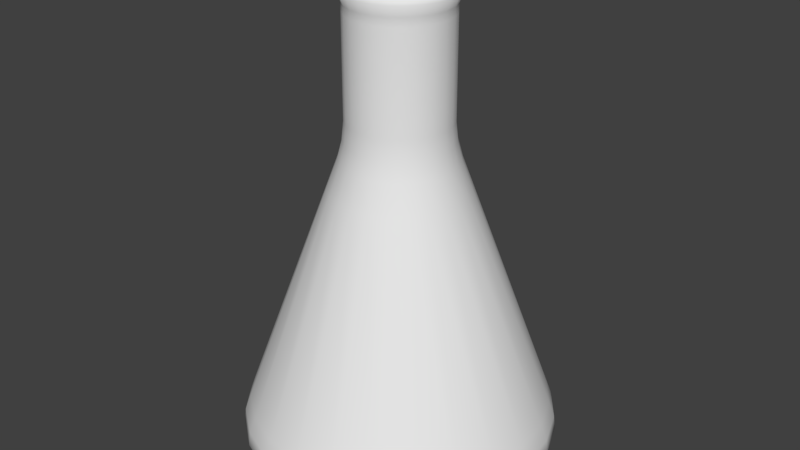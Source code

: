 # Source: flasks.blend  (saved by Blender 2.93.20; exported with 4.5.12 LTS)
import bpy
from mathutils import Matrix  # noqa: F401  (used for matrix-valued properties, if any)

bpy.ops.wm.read_factory_settings(use_empty=True)
scene = bpy.context.scene
scene.name = 'Scene'

# ---- collections
col_collection_1 = bpy.data.collections.new('Collection 1'); scene.collection.children.link(col_collection_1)

# ---- materials (node trees are filled in below, after node groups)
mat_lab_erlenmeyer_a = bpy.data.materials.new('lab_erlenmeyer_a')
mat_lab_erlenmeyer_a.alpha_threshold = 0.0
mat_lab_erlenmeyer_a.use_transparent_shadow = False
mat_lab_erlenmeyer_a.roughness = 0.5

# ---- material node trees

# ---- world
world_world = bpy.data.worlds.new('World'); scene.world = world_world
world_world.color = (0.05088, 0.05088, 0.05088)
world_world.use_sun_shadow = False
world_world.sun_shadow_jitter_overblur = 0.0
world_world.cycles.sampling_method = 'MANUAL'

# ---- meshes
me_cone = bpy.data.meshes.new('Cone')
me_cone.from_pydata([(-1.192e-07, 1.0, -1.0), (0.1951, 0.9808, -1.0), (0.3827, 0.9239, -1.0), (0.5556, 0.8315, -1.0), (0.7071, 0.7071, -1.0), (0.8315, 0.5556, -1.0), (0.9239, 0.3827, -1.0), (0.9808, 0.1951, -1.0), (1.0, -4.371e-08, -1.0), (0.9808, -0.1951, -1.0), (0.9239, -0.3827, -1.0), (0.8315, -0.5556, -1.0), (0.7071, -0.7071, -1.0), (0.5556, -0.8315, -1.0), (0.3827, -0.9239, -1.0), (0.1951, -0.9808, -1.0), (-2.066e-07, -1.0, -1.0), (-0.1951, -0.9808, -1.0), (-0.3827, -0.9239, -1.0), (-0.5556, -0.8315, -1.0), (-0.7071, -0.7071, -1.0), (-0.8315, -0.5556, -1.0), (-0.9239, -0.3827, -1.0), (-0.9808, -0.1951, -1.0), (-1.0, 1.192e-08, -1.0), (-0.9808, 0.1951, -1.0), (-0.9239, 0.3827, -1.0), (-0.8315, 0.5556, -1.0), (-0.7071, 0.7071, -1.0), (-0.5556, 0.8315, -1.0), (-0.3827, 0.9239, -1.0), (-0.1951, 0.9808, -1.0), (0.08389, 0.2939, 1.042), (0.1411, 0.2882, 1.04), (0.1962, 0.2715, 1.038), (0.2469, 0.2443, 1.036), (0.2913, 0.2078, 1.035), (0.3278, 0.1633, 1.033), (0.3549, 0.1125, 1.032), (0.3716, 0.05733, 1.032), (0.3773, -1.285e-08, 1.031), (0.3716, -0.05733, 1.032), (0.3549, -0.1125, 1.032), (0.3278, -0.1633, 1.033), (0.2913, -0.2078, 1.035), (0.2469, -0.2443, 1.036), (0.1962, -0.2715, 1.038), (0.1411, -0.2882, 1.04), (0.08389, -0.2939, 1.042), (0.02665, -0.2882, 1.044), (-0.02839, -0.2715, 1.046), (-0.07911, -0.2443, 1.048), (-0.1236, -0.2078, 1.049), (-0.1601, -0.1633, 1.051), (-0.1872, -0.1125, 1.052), (-0.2039, -0.05733, 1.052), (-0.2095, 3.504e-09, 1.053), (-0.2039, 0.05733, 1.052), (-0.1872, 0.1125, 1.052), (-0.1601, 0.1633, 1.051), (-0.1236, 0.2078, 1.049), (-0.07911, 0.2443, 1.048), (-0.02839, 0.2715, 1.046), (0.02665, 0.2882, 1.044), (0.03267, 0.2939, 0.4058), (0.05796, 0.2914, 0.4058), (-1.192e-07, 0.2906, 0.4189), (0.03267, -0.2939, 0.4058), (0.05796, -0.2914, 0.4058), (-0.05536, 0.2783, 0.4325), (-0.02368, 0.2882, 0.4189), (0.116, 0.2801, 0.3937), (0.0891, 0.2882, 0.3937), (-0.02368, -0.2882, 0.4189), (-1.446e-07, -0.2906, 0.4189), (0.1714, 0.2566, 0.3829), (0.1434, 0.2715, 0.3829), (0.2215, 0.2215, 0.3736), (0.1935, 0.2443, 0.3736), (-0.07778, -0.2715, 0.4325), (-0.05536, -0.2783, 0.4325), (0.2375, 0.2078, 0.3661), (0.2636, 0.1761, 0.366), (0.2737, 0.1633, 0.3603), (0.2955, 0.1224, 0.3603), (-0.1276, -0.2443, 0.4461), (-0.106, -0.2559, 0.4461), (0.3005, 0.1125, 0.3564), (0.3156, 0.06278, 0.3564), (0.3228, -1.411e-08, 0.3545), (0.3228, -1.285e-08, 0.3545), (-0.1503, -0.2249, 0.4591), (0.3171, 0.05733, 0.3545), (-0.1711, -0.2078, 0.459), (0.3156, -0.06278, 0.3564), (0.3171, -0.05733, 0.3545), (-0.1871, -0.1871, 0.4707), (0.3005, -0.1125, 0.3564), (0.2955, -0.1224, 0.3603), (-0.2068, -0.1633, 0.4707), (0.2636, -0.1761, 0.366), (0.2737, -0.1633, 0.3603), (-0.2161, -0.1444, 0.4802), (0.2215, -0.2215, 0.3736), (0.2375, -0.2078, 0.3661), (-0.2332, -0.1125, 0.4802), (0.1935, -0.2443, 0.3736), (0.1714, -0.2566, 0.3829), (-0.237, -0.09816, 0.487), (0.1434, -0.2715, 0.3829), (0.116, -0.2801, 0.3937), (-0.2494, -0.05733, 0.487), (0.0891, -0.2882, 0.3937), (-0.2498, -0.0497, 0.4905), (-0.2547, 3.504e-09, 0.4905), (-0.2547, 3.038e-09, 0.4905), (-0.2494, 0.05733, 0.487), (-0.2498, 0.0497, 0.4905), (-0.2332, 0.1125, 0.4802), (-0.237, 0.09816, 0.487), (-0.2068, 0.1633, 0.4707), (-0.2161, 0.1444, 0.4802), (-0.1871, 0.1871, 0.4707), (-0.1711, 0.2078, 0.459), (-0.1503, 0.2249, 0.4591), (-0.1276, 0.2443, 0.4461), (-0.106, 0.2559, 0.4461), (-0.07778, 0.2715, 0.4325)], [], [(1, 0, 66, 64, 65), (1, 65, 72, 71, 2), (2, 71, 76, 75, 3), (3, 75, 78, 77, 4), (82, 5, 4, 77, 81), (84, 6, 5, 82, 83), (88, 7, 6, 84, 87), (89, 8, 7, 88, 92, 90), (94, 9, 8, 89, 95), (98, 10, 9, 94, 97), (11, 10, 98, 101, 100), (12, 11, 100, 104, 103), (106, 107, 13, 12, 103), (109, 110, 14, 13, 107), (68, 15, 14, 110, 112), (74, 16, 15, 68, 67), (80, 17, 16, 74, 73), (86, 18, 17, 80, 79), (91, 19, 18, 86, 85), (96, 20, 19, 91, 93), (102, 21, 20, 96, 99), (108, 22, 21, 102, 105), (113, 23, 22, 108, 111), (24, 23, 113, 115), (25, 24, 115, 114, 117), (25, 117, 116, 119, 26), (26, 119, 118, 121, 27), (122, 28, 27, 121, 120), (124, 29, 28, 122, 123), (126, 30, 29, 124, 125), (1, 2, 3, 4, 5, 6, 7, 8, 9, 10, 11, 12, 13, 14, 15, 16, 17, 18, 19, 20, 21, 22, 23, 24, 25, 26, 27, 28, 29, 30, 31, 0), (69, 31, 30, 126, 127), (70, 66, 0, 31, 69), (64, 32, 33, 72, 65), (72, 33, 34, 76, 71), (76, 34, 35, 78, 75), (78, 35, 36, 81, 77), (81, 36, 37, 83, 82), (83, 37, 38, 87, 84), (87, 38, 39, 92, 88), (92, 39, 40, 90), (90, 40, 41, 95, 89), (95, 41, 42, 97, 94), (97, 42, 43, 101, 98), (101, 43, 44, 104, 100), (104, 44, 45, 106, 103), (106, 45, 46, 109, 107), (109, 46, 47, 112, 110), (112, 47, 48, 67, 68), (67, 48, 49, 73, 74), (73, 49, 50, 79, 80), (79, 50, 51, 85, 86), (85, 51, 52, 93, 91), (52, 53, 99, 96, 93), (53, 54, 105, 102, 99), (54, 55, 111, 108, 105), (55, 56, 114, 115, 113, 111), (114, 56, 57, 116, 117), (116, 57, 58, 118, 119), (118, 58, 59, 120, 121), (59, 60, 123, 122, 120), (123, 60, 61, 125, 124), (125, 61, 62, 127, 126), (49, 48, 47, 46, 45, 44, 43, 42, 41, 40, 39, 38, 37, 36, 35, 34, 33, 32, 63, 62, 61, 60, 59, 58, 57, 56, 55, 54, 53, 52, 51, 50), (127, 62, 63, 70, 69), (70, 63, 32, 64, 66)])
_uv = me_cone.uv_layers.new(name='UVMap')
_uv.uv.foreach_set('vector', [0.2968, 0.4854, 0.25, 0.49, 0.25, 0.3197, 0.2578, 0.3205, 0.2639, 0.3199, 0.2968, 0.4854, 0.2639, 0.3199, 0.2714, 0.3192, 0.2778, 0.3172, 0.3418, 0.4717, 0.3418, 0.4717, 0.2778, 0.3172, 0.2844, 0.3152, 0.2911, 0.3116, 0.3833, 0.4496, 0.3833, 0.4496, 0.2911, 0.3116, 0.2965, 0.3086, 0.3032, 0.3032, 0.4197, 0.4197, 0.3133, 0.2923, 0.4496, 0.3833, 0.4197, 0.4197, 0.3032, 0.3032, 0.307, 0.2999, 0.3209, 0.2794, 0.4717, 0.3418, 0.4496, 0.3833, 0.3133, 0.2923, 0.3157, 0.2892, 0.3257, 0.2651, 0.4854, 0.2968, 0.4717, 0.3418, 0.3209, 0.2794, 0.3221, 0.277, 0.3275, 0.25, 0.49, 0.25, 0.4854, 0.2968, 0.3257, 0.2651, 0.3261, 0.2638, 0.3275, 0.25, 0.3257, 0.2349, 0.4854, 0.2032, 0.49, 0.25, 0.3275, 0.25, 0.3261, 0.2362, 0.3209, 0.2206, 0.4717, 0.1582, 0.4854, 0.2032, 0.3257, 0.2349, 0.3221, 0.223, 0.4496, 0.1167, 0.4717, 0.1582, 0.3209, 0.2206, 0.3157, 0.2108, 0.3133, 0.2077, 0.4197, 0.08029, 0.4496, 0.1167, 0.3133, 0.2077, 0.307, 0.2001, 0.3032, 0.1968, 0.2965, 0.1914, 0.2911, 0.1884, 0.3833, 0.05045, 0.4197, 0.08029, 0.3032, 0.1968, 0.2844, 0.1848, 0.2778, 0.1828, 0.3418, 0.02827, 0.3833, 0.05045, 0.2911, 0.1884, 0.2639, 0.1801, 0.2968, 0.01461, 0.3418, 0.02827, 0.2778, 0.1828, 0.2714, 0.1808, 0.25, 0.1803, 0.25, 0.01, 0.2968, 0.01461, 0.2639, 0.1801, 0.2578, 0.1795, 0.2367, 0.1832, 0.2032, 0.01461, 0.25, 0.01, 0.25, 0.1803, 0.2443, 0.1808, 0.2246, 0.1886, 0.1582, 0.02827, 0.2032, 0.01461, 0.2367, 0.1832, 0.2313, 0.1848, 0.2139, 0.196, 0.1167, 0.05045, 0.1582, 0.02827, 0.2246, 0.1886, 0.2194, 0.1914, 0.2051, 0.2051, 0.08029, 0.08029, 0.1167, 0.05045, 0.2139, 0.196, 0.2089, 0.2001, 0.1981, 0.2153, 0.05045, 0.1167, 0.08029, 0.08029, 0.2051, 0.2051, 0.2004, 0.2108, 0.1931, 0.2264, 0.02827, 0.1582, 0.05045, 0.1167, 0.1981, 0.2153, 0.194, 0.223, 0.19, 0.2381, 0.01461, 0.2032, 0.02827, 0.1582, 0.1931, 0.2264, 0.1902, 0.2362, 0.01, 0.25, 0.01461, 0.2032, 0.19, 0.2381, 0.1889, 0.25, 0.01461, 0.2968, 0.01, 0.25, 0.1889, 0.25, 0.1889, 0.25, 0.19, 0.2619, 0.01461, 0.2968, 0.19, 0.2619, 0.1902, 0.2638, 0.1931, 0.2736, 0.02827, 0.3418, 0.02827, 0.3418, 0.1931, 0.2736, 0.194, 0.277, 0.1981, 0.2847, 0.05045, 0.3833, 0.2051, 0.2949, 0.08029, 0.4197, 0.05045, 0.3833, 0.1981, 0.2847, 0.2004, 0.2892, 0.2139, 0.304, 0.1167, 0.4496, 0.08029, 0.4197, 0.2051, 0.2949, 0.2089, 0.2999, 0.2246, 0.3114, 0.1582, 0.4717, 0.1167, 0.4496, 0.2139, 0.304, 0.2194, 0.3086, 0.7968, 0.4854, 0.8418, 0.4717, 0.8833, 0.4496, 0.9197, 0.4197, 0.9496, 0.3833, 0.9717, 0.3418, 0.9854, 0.2968, 0.99, 0.25, 0.9854, 0.2032, 0.9717, 0.1582, 0.9496, 0.1167, 0.9197, 0.08029, 0.8833, 0.05045, 0.8418, 0.02827, 0.7968, 0.01461, 0.75, 0.01, 0.7032, 0.01461, 0.6582, 0.02827, 0.6167, 0.05045, 0.5803, 0.08029, 0.5504, 0.1167, 0.5283, 0.1582, 0.5146, 0.2032, 0.51, 0.25, 0.5146, 0.2968, 0.5283, 0.3418, 0.5504, 0.3833, 0.5803, 0.4197, 0.6167, 0.4496, 0.6582, 0.4717, 0.7032, 0.4854, 0.75, 0.49, 0.2367, 0.3168, 0.2032, 0.4854, 0.1582, 0.4717, 0.2246, 0.3114, 0.2313, 0.3152, 0.2443, 0.3192, 0.25, 0.3197, 0.25, 0.49, 0.2032, 0.4854, 0.2367, 0.3168, 1.0, 0.7699, 1.0, 1.0, 0.9688, 1.0, 0.9688, 0.7662, 0.9862, 0.7702, 0.9688, 0.7662, 0.9688, 1.0, 0.9375, 1.0, 0.9375, 0.763, 0.9535, 0.7666, 0.9375, 0.763, 0.9375, 1.0, 0.9062, 1.0, 0.9062, 0.7603, 0.9203, 0.7634, 0.9062, 0.7603, 0.9062, 1.0, 0.875, 1.0, 0.875, 0.7582, 0.8867, 0.7607, 0.875, 0.7582, 0.875, 1.0, 0.8438, 1.0, 0.8438, 0.7566, 0.8528, 0.7585, 0.8438, 0.7566, 0.8438, 1.0, 0.8125, 1.0, 0.8125, 0.7555, 0.8186, 0.7568, 0.8125, 0.7555, 0.8125, 1.0, 0.7812, 1.0, 0.7812, 0.755, 0.7843, 0.7557, 0.7812, 0.755, 0.7812, 1.0, 0.75, 1.0, 0.75, 0.7551, 0.75, 0.7551, 0.75, 1.0, 0.7188, 1.0, 0.7188, 0.755, 0.75, 0.7551, 0.7188, 0.755, 0.7188, 1.0, 0.6875, 1.0, 0.6875, 0.7555, 0.7157, 0.7557, 0.6875, 0.7555, 0.6875, 1.0, 0.6562, 1.0, 0.6562, 0.7566, 0.6814, 0.7568, 0.6562, 0.7566, 0.6562, 1.0, 0.625, 1.0, 0.625, 0.7582, 0.6472, 0.7585, 0.625, 0.7582, 0.625, 1.0, 0.5938, 1.0, 0.5938, 0.7603, 0.6133, 0.7607, 0.5938, 0.7603, 0.5938, 1.0, 0.5625, 1.0, 0.5625, 0.763, 0.5797, 0.7634, 0.5625, 0.763, 0.5625, 1.0, 0.5312, 1.0, 0.5312, 0.7662, 0.5465, 0.7666, 0.5312, 0.7662, 0.5312, 1.0, 0.5, 1.0, 0.5, 0.7699, 0.5138, 0.7702, 0.5, 0.7699, 0.5, 1.0, 0.4688, 1.0, 0.4688, 0.7738, 0.4816, 0.7741, 0.4688, 0.7738, 0.4688, 1.0, 0.4375, 1.0, 0.4375, 0.778, 0.4502, 0.7783, 0.4375, 0.778, 0.4375, 1.0, 0.4062, 1.0, 0.4062, 0.7823, 0.4195, 0.7826, 0.4062, 0.7823, 0.4062, 1.0, 0.375, 1.0, 0.375, 0.7864, 0.3896, 0.7867, 0.375, 1.0, 0.3438, 1.0, 0.3438, 0.7901, 0.3605, 0.7904, 0.375, 0.7864, 0.3438, 1.0, 0.3125, 1.0, 0.3125, 0.7932, 0.3321, 0.7935, 0.3438, 0.7901, 0.3125, 1.0, 0.2812, 1.0, 0.2812, 0.7955, 0.3044, 0.7956, 0.3125, 0.7932, 0.2812, 1.0, 0.25, 1.0, 0.25, 0.7967, 0.25, 0.7967, 0.2771, 0.7967, 0.2812, 0.7955, 0.25, 0.7967, 0.25, 1.0, 0.2188, 1.0, 0.2188, 0.7955, 0.2229, 0.7967, 0.2188, 0.7955, 0.2188, 1.0, 0.1875, 1.0, 0.1875, 0.7932, 0.1956, 0.7956, 0.1875, 0.7932, 0.1875, 1.0, 0.1562, 1.0, 0.1562, 0.7901, 0.1679, 0.7935, 0.1562, 1.0, 0.125, 1.0, 0.125, 0.7864, 0.1395, 0.7904, 0.1562, 0.7901, 0.125, 0.7864, 0.125, 1.0, 0.09375, 1.0, 0.09375, 0.7823, 0.1104, 0.7867, 0.09375, 0.7823, 0.09375, 1.0, 0.0625, 1.0, 0.0625, 0.778, 0.0805, 0.7826, 0.2032, 0.01461, 0.25, 0.01, 0.2968, 0.01461, 0.3418, 0.02827, 0.3833, 0.05045, 0.4197, 0.08029, 0.4496, 0.1167, 0.4717, 0.1582, 0.4854, 0.2032, 0.49, 0.25, 0.4854, 0.2968, 0.4717, 0.3418, 0.4496, 0.3833, 0.4197, 0.4197, 0.3833, 0.4496, 0.3418, 0.4717, 0.2968, 0.4854, 0.25, 0.49, 0.2032, 0.4854, 0.1582, 0.4717, 0.1167, 0.4496, 0.08029, 0.4197, 0.05045, 0.3833, 0.02827, 0.3418, 0.01461, 0.2968, 0.01, 0.25, 0.01461, 0.2032, 0.02827, 0.1582, 0.05045, 0.1167, 0.08029, 0.08029, 0.1167, 0.05045, 0.1582, 0.02827, 0.0625, 0.778, 0.0625, 1.0, 0.03125, 1.0, 0.03125, 0.7738, 0.04981, 0.7783, 0.03125, 0.7738, 0.03125, 1.0, 0.0, 1.0, 0.0, 0.7699, 0.01836, 0.7741])
me_cone.use_remesh_fix_poles = True
me_cone.use_remesh_preserve_attributes = False
me_cone.update()
me_cylinder_002 = bpy.data.meshes.new('Cylinder.002')
me_cylinder_002.from_pydata([(0.4636, -1.73, 15.05), (0.8955, -1.551, 15.05), (1.266, -1.266, 15.05), (1.551, -0.8955, 15.05), (1.73, -0.4635, 15.05), (1.791, -5.96e-08, 15.05), (1.73, 0.4635, 15.05), (1.551, 0.8955, 15.05), (1.266, 1.266, 15.05), (0.8955, 1.551, 15.05), (0.4635, 1.73, 15.05), (-4.917e-07, 1.791, 15.05), (-0.4635, 1.73, 15.05), (-0.8955, 1.551, 15.05), (-1.266, 1.266, 15.05), (-1.551, 0.8955, 15.05), (-1.73, 0.4635, 15.05), (-1.791, -1.162e-06, 15.05), (-1.73, -0.4635, 15.05), (-1.551, -0.8955, 15.05), (-1.266, -1.266, 15.05), (-0.8955, -1.551, 15.05), (-0.4635, -1.73, 15.05), (4.768e-07, -1.791, 15.05), (6.109e-07, -1.68, 14.7), (-0.4348, -1.623, 14.7), (-0.84, -1.455, 14.7), (-1.188, -1.188, 14.7), (-1.455, -0.84, 14.7), (-1.623, -0.4348, 14.7), (-1.68, -1.162e-06, 14.7), (-1.623, 0.4348, 14.7), (-1.455, 0.84, 14.7), (-1.188, 1.188, 14.7), (-0.84, 1.455, 14.7), (-0.4348, 1.623, 14.7), (-1.49e-07, 1.68, 14.7), (0.4348, 1.623, 14.7), (0.84, 1.455, 14.7), (1.188, 1.188, 14.7), (1.455, 0.84, 14.7), (1.623, 0.4348, 14.7), (1.68, -1.49e-07, 14.7), (1.623, -0.4348, 14.7), (1.455, -0.84, 14.7), (1.188, -1.188, 14.7), (0.84, -1.455, 14.7), (0.4348, -1.623, 14.7), (6.557e-07, -4.319, 4.768e-07), (1.013e-06, -5.155, 0.9938), (9.835e-07, -4.9, 0.1515), (1.043e-06, -5.206, 0.5075), (-1.118, -4.172, 4.768e-07), (-1.334, -4.98, 0.9938), (-1.268, -4.733, 0.1515), (-1.347, -5.029, 0.5075), (-2.159, -3.74, 4.768e-07), (-2.578, -4.465, 0.9938), (-2.45, -4.243, 0.1515), (-2.603, -4.508, 0.5075), (-3.054, -3.054, 4.768e-07), (-3.645, -3.645, 0.9938), (-3.465, -3.465, 0.1515), (-3.681, -3.681, 0.5075), (-3.74, -2.159, 4.768e-07), (-4.465, -2.578, 0.9938), (-4.243, -2.45, 0.1515), (-4.508, -2.603, 0.5075), (-4.172, -1.118, 4.768e-07), (-4.98, -1.334, 0.9938), (-4.733, -1.268, 0.1515), (-5.029, -1.347, 0.5075), (-4.319, -1.997e-06, 4.768e-07), (-5.155, -1.907e-06, 0.9938), (-4.9, -1.371e-06, 0.1515), (-5.206, -1.997e-06, 0.5075), (-4.172, 1.118, 4.768e-07), (-4.98, 1.334, 0.9938), (-4.733, 1.268, 0.1515), (-5.029, 1.347, 0.5075), (-3.74, 2.159, 4.768e-07), (-4.465, 2.578, 0.9938), (-4.243, 2.45, 0.1515), (-4.508, 2.603, 0.5075), (-3.054, 3.054, 4.768e-07), (-3.645, 3.645, 0.9938), (-3.465, 3.465, 0.1515), (-3.681, 3.681, 0.5075), (-2.159, 3.74, 4.768e-07), (-2.578, 4.465, 0.9938), (-2.45, 4.243, 0.1515), (-2.603, 4.508, 0.5075), (-1.118, 4.172, 4.768e-07), (-1.334, 4.98, 0.9938), (-1.268, 4.733, 0.1515), (-1.347, 5.029, 0.5075), (-8.047e-07, 4.319, 4.768e-07), (-1.341e-06, 5.155, 0.9938), (-1.132e-06, 4.9, 0.1515), (-1.46e-06, 5.206, 0.5075), (1.118, 4.172, 4.768e-07), (1.334, 4.98, 0.9938), (1.268, 4.733, 0.1515), (1.347, 5.029, 0.5075), (2.159, 3.74, 4.768e-07), (2.578, 4.465, 0.9938), (2.45, 4.243, 0.1515), (2.603, 4.508, 0.5075), (3.054, 3.054, 4.768e-07), (3.645, 3.645, 0.9938), (3.465, 3.465, 0.1515), (3.681, 3.681, 0.5075), (3.74, 2.159, 4.768e-07), (4.465, 2.578, 0.9938), (4.243, 2.45, 0.1515), (4.508, 2.603, 0.5075), (4.172, 1.118, 4.768e-07), (4.98, 1.334, 0.9938), (4.733, 1.268, 0.1515), (5.029, 1.347, 0.5075), (4.319, -5.96e-08, 4.768e-07), (5.155, 1.431e-06, 0.9938), (4.9, 6.855e-07, 0.1515), (5.206, 1.46e-06, 0.5075), (4.172, -1.118, 4.768e-07), (4.98, -1.334, 0.9938), (4.733, -1.268, 0.1515), (5.029, -1.347, 0.5075), (3.74, -2.159, 4.768e-07), (4.465, -2.578, 0.9938), (4.243, -2.45, 0.1515), (4.508, -2.603, 0.5075), (3.054, -3.054, 4.768e-07), (3.645, -3.645, 0.9938), (3.465, -3.465, 0.1515), (3.681, -3.681, 0.5075), (2.159, -3.74, 4.768e-07), (2.578, -4.465, 0.9938), (2.45, -4.243, 0.1515), (2.603, -4.508, 0.5075), (1.118, -4.172, 4.768e-07), (1.334, -4.98, 0.9938), (1.268, -4.733, 0.1515), (1.347, -5.029, 0.5075), (7.6e-07, -1.902, 9.894), (6.109e-07, -1.68, 11.14), (6.407e-07, -1.745, 10.51), (-0.4348, -1.623, 11.14), (-0.4922, -1.837, 9.894), (-0.4516, -1.685, 10.51), (-0.84, -1.455, 11.14), (-0.9508, -1.647, 9.894), (-0.8725, -1.511, 10.51), (-1.188, -1.188, 11.14), (-1.345, -1.345, 9.894), (-1.234, -1.234, 10.51), (-1.455, -0.84, 11.14), (-1.647, -0.9508, 9.894), (-1.511, -0.8725, 10.51), (-1.623, -0.4348, 11.14), (-1.837, -0.4922, 9.894), (-1.685, -0.4516, 10.51), (-1.68, -1.162e-06, 11.14), (-1.902, -1.281e-06, 9.894), (-1.745, -1.207e-06, 10.51), (-1.623, 0.4348, 11.14), (-1.837, 0.4922, 9.894), (-1.685, 0.4516, 10.51), (-1.455, 0.84, 11.14), (-1.647, 0.9508, 9.894), (-1.511, 0.8725, 10.51), (-1.188, 1.188, 11.14), (-1.345, 1.345, 9.894), (-1.234, 1.234, 10.51), (-0.84, 1.455, 11.14), (-0.9508, 1.647, 9.894), (-0.8725, 1.511, 10.51), (-0.4348, 1.623, 11.14), (-0.4922, 1.837, 9.894), (-0.4516, 1.685, 10.51), (-1.49e-07, 1.68, 11.14), (-1.639e-07, 1.902, 9.894), (-7.451e-08, 1.745, 10.51), (0.4348, 1.623, 11.14), (0.4922, 1.837, 9.894), (0.4516, 1.685, 10.51), (0.84, 1.455, 11.14), (0.9508, 1.647, 9.894), (0.8725, 1.511, 10.51), (1.188, 1.188, 11.14), (1.345, 1.345, 9.894), (1.234, 1.234, 10.51), (1.455, 0.84, 11.14), (1.647, 0.9508, 9.894), (1.511, 0.8725, 10.51), (1.623, 0.4348, 11.14), (1.837, 0.4922, 9.894), (1.685, 0.4516, 10.51), (1.68, -1.49e-07, 11.14), (1.902, -1.49e-08, 9.894), (1.745, -1.192e-07, 10.51), (1.623, -0.4348, 11.14), (1.837, -0.4922, 9.894), (1.685, -0.4516, 10.51), (1.455, -0.84, 11.14), (1.647, -0.9508, 9.894), (1.511, -0.8725, 10.51), (1.188, -1.188, 11.14), (1.345, -1.345, 9.894), (1.234, -1.234, 10.51), (0.84, -1.455, 11.14), (0.9508, -1.647, 9.894), (0.8725, -1.511, 10.51), (0.4348, -1.623, 11.14), (0.4922, -1.837, 9.894), (0.4516, -1.685, 10.51), (0.4315, -1.61, 15.24), (0.8335, -1.444, 15.24), (1.179, -1.179, 15.24), (1.444, -0.8335, 15.24), (1.61, -0.4315, 15.24), (1.667, -4.47e-08, 15.24), (1.61, 0.4315, 15.24), (1.444, 0.8335, 15.24), (1.179, 1.179, 15.24), (0.8335, 1.444, 15.24), (0.4315, 1.61, 15.24), (-1.788e-07, 1.667, 15.24), (-0.4315, 1.61, 15.24), (-0.8335, 1.444, 15.24), (-1.179, 1.179, 15.24), (-1.444, 0.8335, 15.24), (-1.61, 0.4315, 15.24), (-1.667, -1.073e-06, 15.24), (-1.61, -0.4315, 15.24), (-1.444, -0.8335, 15.24), (-1.179, -1.179, 15.24), (-0.8335, -1.444, 15.24), (-0.4315, -1.61, 15.24), (4.023e-07, -1.667, 15.24), (0.3706, -1.383, 15.21), (0.716, -1.24, 15.21), (1.013, -1.013, 15.21), (1.24, -0.716, 15.21), (1.383, -0.3706, 15.21), (1.432, -2.384e-07, 15.21), (1.383, 0.3706, 15.21), (1.24, 0.716, 15.21), (1.013, 1.013, 15.21), (0.716, 1.24, 15.21), (0.3706, 1.383, 15.21), (-3.353e-07, 1.432, 15.21), (-0.3706, 1.383, 15.21), (-0.716, 1.24, 15.21), (-1.013, 1.013, 15.21), (-1.24, 0.716, 15.21), (-1.383, 0.3706, 15.21), (-1.432, -1.207e-06, 15.21), (-1.383, -0.3706, 15.21), (-1.24, -0.716, 15.21), (-1.013, -1.013, 15.21), (-0.716, -1.24, 15.21), (-0.3706, -1.383, 15.21), (4.247e-07, -1.432, 15.21), (0.3706, -1.383, 10.91), (0.716, -1.24, 10.91), (1.013, -1.013, 10.91), (1.24, -0.716, 10.91), (1.383, -0.3706, 10.91), (1.432, -2.384e-07, 10.91), (1.383, 0.3706, 10.91), (1.24, 0.716, 10.91), (1.013, 1.013, 10.91), (0.716, 1.24, 10.91), (0.3706, 1.383, 10.91), (-3.353e-07, 1.432, 10.91), (-0.3706, 1.383, 10.91), (-0.716, 1.24, 10.91), (-1.013, 1.013, 10.91), (-1.24, 0.716, 10.91), (-1.383, 0.3706, 10.91), (-1.432, -1.207e-06, 10.91), (-1.383, -0.3706, 10.91), (-1.24, -0.716, 10.91), (-1.013, -1.013, 10.91), (-0.716, -1.24, 10.91), (-0.3706, -1.383, 10.91), (4.247e-07, -1.432, 10.91), (0.4298, -1.604, 9.771), (0.8303, -1.438, 9.771), (1.174, -1.174, 9.771), (1.438, -0.8303, 9.771), (1.604, -0.4298, 9.771), (1.661, -1.49e-08, 9.771), (1.604, 0.4298, 9.771), (1.438, 0.8303, 9.771), (1.174, 1.174, 9.771), (0.8303, 1.438, 9.771), (0.4298, 1.604, 9.771), (-4.023e-07, 1.661, 9.771), (-0.4298, 1.604, 9.771), (-0.8303, 1.438, 9.771), (-1.174, 1.174, 9.771), (-1.438, 0.8303, 9.771), (-1.604, 0.4298, 9.771), (-1.661, -1.073e-06, 9.771), (-1.604, -0.4298, 9.771), (-1.438, -0.8303, 9.771), (-1.174, -1.174, 9.771), (-0.8303, -1.438, 9.771), (-0.4298, -1.604, 9.771), (2.831e-07, -1.661, 9.771), (1.289, -4.812, 0.869), (1.184, -4.42, 0.2905), (1.282, -4.784, 0.4599), (2.288, -3.963, 0.2905), (2.491, -4.314, 0.869), (2.476, -4.289, 0.4599), (3.523, -3.523, 0.869), (3.235, -3.235, 0.2905), (3.502, -3.502, 0.4599), (3.963, -2.288, 0.2905), (4.314, -2.491, 0.869), (4.289, -2.476, 0.4599), (4.812, -1.289, 0.869), (4.42, -1.184, 0.2905), (4.784, -1.282, 0.4599), (4.576, 9.239e-07, 0.2905), (4.982, 1.729e-06, 0.869), (4.952, 1.55e-06, 0.4599), (4.812, 1.289, 0.869), (4.42, 1.184, 0.2905), (4.784, 1.282, 0.4599), (3.963, 2.288, 0.2905), (4.314, 2.491, 0.869), (4.289, 2.476, 0.4599), (3.235, 3.235, 0.2905), (3.523, 3.523, 0.869), (3.502, 3.502, 0.4599), (2.491, 4.314, 0.869), (2.288, 3.963, 0.2905), (2.476, 4.289, 0.4599), (1.289, 4.812, 0.869), (1.184, 4.42, 0.2905), (1.282, 4.784, 0.4599), (-1.52e-06, 4.576, 0.2905), (-1.878e-06, 4.982, 0.869), (-1.401e-06, 4.952, 0.4599), (-1.184, 4.42, 0.2905), (-1.289, 4.812, 0.869), (-1.282, 4.784, 0.4599), (-2.491, 4.314, 0.869), (-2.288, 3.963, 0.2905), (-2.476, 4.289, 0.4599), (-3.235, 3.235, 0.2905), (-3.523, 3.523, 0.869), (-3.502, 3.502, 0.4599), (-4.314, 2.491, 0.869), (-3.963, 2.288, 0.2905), (-4.289, 2.476, 0.4599), (-4.42, 1.184, 0.2905), (-4.812, 1.289, 0.869), (-4.784, 1.282, 0.4599), (-4.576, -1.639e-06, 0.2905), (-4.982, -1.58e-06, 0.869), (-4.952, -1.371e-06, 0.4599), (-4.812, -1.289, 0.869), (-4.42, -1.184, 0.2905), (-4.784, -1.282, 0.4599), (-3.963, -2.288, 0.2905), (-4.314, -2.491, 0.869), (-4.289, -2.476, 0.4599), (-3.235, -3.235, 0.2905), (-3.523, -3.523, 0.869), (-3.502, -3.502, 0.4599), (-2.491, -4.314, 0.869), (-2.288, -3.963, 0.2905), (-2.476, -4.289, 0.4599), (-1.289, -4.812, 0.869), (-1.184, -4.42, 0.2905), (-1.282, -4.784, 0.4599), (6.258e-07, -4.576, 0.2905), (6.855e-07, -4.982, 0.869), (7.749e-07, -4.952, 0.4599), (8.345e-07, -4.956, 1.538), (-1.283, -4.787, 1.538), (1.283, -4.787, 1.538), (-2.478, -4.292, 1.538), (-3.505, -3.505, 1.538), (-4.292, -2.478, 1.538), (-4.787, -1.283, 1.538), (-4.956, -1.46e-06, 1.538), (-4.787, 1.283, 1.538), (-4.292, 2.478, 1.538), (-3.505, 3.505, 1.538), (-2.478, 4.292, 1.538), (-1.283, 4.787, 1.538), (-1.401e-06, 4.956, 1.538), (1.283, 4.787, 1.538), (2.478, 4.292, 1.538), (3.505, 3.505, 1.538), (4.292, 2.478, 1.538), (4.787, 1.283, 1.538), (4.956, 1.222e-06, 1.538), (4.787, -1.283, 1.538), (4.292, -2.478, 1.538), (3.505, -3.505, 1.538), (2.478, -4.292, 1.538), (6.855e-07, -2.246, 8.951), (0.5814, -2.17, 8.951), (-0.5814, -2.17, 8.951), (-1.123, -1.945, 8.951), (-1.588, -1.588, 8.951), (-1.945, -1.123, 8.951), (-2.17, -0.5814, 8.951), (-2.246, -1.341e-06, 8.951), (-2.17, 0.5814, 8.951), (-1.945, 1.123, 8.951), (-1.588, 1.588, 8.951), (-1.123, 1.945, 8.951), (-0.5814, 2.17, 8.951), (-4.768e-07, 2.246, 8.951), (0.5814, 2.17, 8.951), (1.123, 1.945, 8.951), (1.588, 1.588, 8.951), (1.945, 1.123, 8.951), (2.17, 0.5814, 8.951), (2.246, -4.47e-08, 8.951), (2.17, -0.5814, 8.951), (1.945, -1.123, 8.951), (1.588, -1.588, 8.951), (1.123, -1.945, 8.951), (0.3706, 1.383, 14.8), (0.716, 1.24, 14.8), (1.383, -0.3706, 14.8), (1.24, -0.716, 14.8), (-1.383, 0.3706, 14.8), (-1.24, 0.716, 14.8), (-0.716, -1.24, 14.8), (-1.013, -1.013, 14.8), (0.716, -1.24, 14.8), (0.3706, -1.383, 14.8), (-1.383, -0.3706, 14.8), (-1.432, -1.207e-06, 14.8), (1.24, 0.716, 14.8), (1.383, 0.3706, 14.8), (1.013, 1.013, 14.8), (-1.24, -0.716, 14.8), (4.247e-07, -1.432, 14.8), (-0.3706, 1.383, 14.8), (-3.353e-07, 1.432, 14.8), (-0.3706, -1.383, 14.8), (1.013, -1.013, 14.8), (-1.013, 1.013, 14.8), (-0.716, 1.24, 14.8), (1.432, -2.384e-07, 14.8), (6.109e-07, -1.68, 14.43), (0.4348, -1.623, 14.43), (-0.4348, -1.623, 14.43), (-0.84, -1.455, 14.43), (-1.188, -1.188, 14.43), (-1.455, -0.84, 14.43), (-1.623, -0.4348, 14.43), (-1.68, -1.162e-06, 14.43), (-1.623, 0.4348, 14.43), (-1.455, 0.84, 14.43), (-1.188, 1.188, 14.43), (-0.84, 1.455, 14.43), (-0.4348, 1.623, 14.43), (-1.49e-07, 1.68, 14.43), (0.4348, 1.623, 14.43), (0.84, 1.455, 14.43), (1.188, 1.188, 14.43), (1.455, 0.84, 14.43), (1.623, 0.4348, 14.43), (1.68, -1.49e-07, 14.43), (1.623, -0.4348, 14.43), (1.455, -0.84, 14.43), (1.188, -1.188, 14.43), (0.84, -1.455, 14.43)], [], [(410, 148, 151, 411), (460, 459, 26, 27), (461, 460, 27, 28), (462, 461, 28, 29), (463, 462, 29, 30), (464, 463, 30, 31), (465, 464, 31, 32), (466, 465, 32, 33), (467, 466, 33, 34), (468, 467, 34, 35), (469, 468, 35, 36), (470, 469, 36, 37), (471, 470, 37, 38), (472, 471, 38, 39), (473, 472, 39, 40), (474, 473, 40, 41), (475, 474, 41, 42), (476, 475, 42, 43), (477, 476, 43, 44), (478, 477, 44, 45), (479, 478, 45, 46), (457, 479, 46, 47), (413, 157, 160, 414), (459, 458, 25, 26), (456, 457, 47, 24), (27, 26, 21, 20), (418, 172, 175, 419), (423, 187, 190, 424), (428, 202, 205, 429), (458, 456, 24, 25), (411, 151, 154, 412), (416, 166, 169, 417), (421, 181, 184, 422), (426, 196, 199, 427), (431, 211, 214, 409), (414, 160, 163, 415), (419, 175, 178, 420), (424, 190, 193, 425), (429, 205, 208, 430), (412, 154, 157, 413), (417, 169, 172, 418), (409, 214, 144, 408), (422, 184, 187, 423), (427, 199, 202, 428), (20, 21, 237, 236), (415, 163, 166, 416), (420, 178, 181, 421), (425, 193, 196, 426), (430, 208, 211, 431), (49, 53, 55, 51), (51, 55, 54, 50), (50, 54, 52, 48), (53, 57, 59, 55), (55, 59, 58, 54), (54, 58, 56, 52), (57, 61, 63, 59), (59, 63, 62, 58), (58, 62, 60, 56), (61, 65, 67, 63), (63, 67, 66, 62), (62, 66, 64, 60), (65, 69, 71, 67), (67, 71, 70, 66), (66, 70, 68, 64), (69, 73, 75, 71), (71, 75, 74, 70), (70, 74, 72, 68), (73, 77, 79, 75), (75, 79, 78, 74), (74, 78, 76, 72), (77, 81, 83, 79), (79, 83, 82, 78), (78, 82, 80, 76), (81, 85, 87, 83), (83, 87, 86, 82), (82, 86, 84, 80), (85, 89, 91, 87), (87, 91, 90, 86), (86, 90, 88, 84), (89, 93, 95, 91), (91, 95, 94, 90), (90, 94, 92, 88), (93, 97, 99, 95), (95, 99, 98, 94), (94, 98, 96, 92), (97, 101, 103, 99), (99, 103, 102, 98), (98, 102, 100, 96), (101, 105, 107, 103), (103, 107, 106, 102), (102, 106, 104, 100), (105, 109, 111, 107), (107, 111, 110, 106), (106, 110, 108, 104), (109, 113, 115, 111), (111, 115, 114, 110), (110, 114, 112, 108), (113, 117, 119, 115), (115, 119, 118, 114), (114, 118, 116, 112), (117, 121, 123, 119), (119, 123, 122, 118), (118, 122, 120, 116), (121, 125, 127, 123), (123, 127, 126, 122), (122, 126, 124, 120), (125, 129, 131, 127), (127, 131, 130, 126), (126, 130, 128, 124), (129, 133, 135, 131), (131, 135, 134, 130), (130, 134, 132, 128), (133, 137, 139, 135), (135, 139, 138, 134), (134, 138, 136, 132), (137, 141, 143, 139), (139, 143, 142, 138), (138, 142, 140, 136), (141, 49, 51, 143), (143, 51, 50, 142), (142, 50, 48, 140), (48, 52, 56, 60, 64, 68, 72, 76, 80, 84, 88, 92, 96, 100, 104, 108, 112, 116, 120, 124, 128, 132, 136, 140), (148, 144, 146, 149), (149, 146, 145, 147), (151, 148, 149, 152), (152, 149, 147, 150), (154, 151, 152, 155), (155, 152, 150, 153), (157, 154, 155, 158), (158, 155, 153, 156), (160, 157, 158, 161), (161, 158, 156, 159), (163, 160, 161, 164), (164, 161, 159, 162), (166, 163, 164, 167), (167, 164, 162, 165), (169, 166, 167, 170), (170, 167, 165, 168), (172, 169, 170, 173), (173, 170, 168, 171), (175, 172, 173, 176), (176, 173, 171, 174), (178, 175, 176, 179), (179, 176, 174, 177), (181, 178, 179, 182), (182, 179, 177, 180), (184, 181, 182, 185), (185, 182, 180, 183), (187, 184, 185, 188), (188, 185, 183, 186), (190, 187, 188, 191), (191, 188, 186, 189), (193, 190, 191, 194), (194, 191, 189, 192), (196, 193, 194, 197), (197, 194, 192, 195), (199, 196, 197, 200), (200, 197, 195, 198), (202, 199, 200, 203), (203, 200, 198, 201), (205, 202, 203, 206), (206, 203, 201, 204), (208, 205, 206, 209), (209, 206, 204, 207), (211, 208, 209, 212), (212, 209, 207, 210), (214, 211, 212, 215), (215, 212, 210, 213), (144, 214, 215, 146), (146, 215, 213, 145), (408, 144, 148, 410), (42, 41, 6, 5), (35, 34, 13, 12), (28, 27, 20, 19), (43, 42, 5, 4), (36, 35, 12, 11), (29, 28, 19, 18), (44, 43, 4, 3), (37, 36, 11, 10), (30, 29, 18, 17), (45, 44, 3, 2), (38, 37, 10, 9), (31, 30, 17, 16), (46, 45, 2, 1), (39, 38, 9, 8), (32, 31, 16, 15), (47, 46, 1, 0), (25, 24, 23, 22), (40, 39, 8, 7), (33, 32, 15, 14), (24, 47, 0, 23), (26, 25, 22, 21), (41, 40, 7, 6), (34, 33, 14, 13), (232, 233, 257, 256), (9, 10, 226, 225), (21, 22, 238, 237), (23, 0, 216, 239), (13, 14, 230, 229), (1, 2, 218, 217), (22, 23, 239, 238), (12, 13, 229, 228), (2, 3, 219, 218), (4, 5, 221, 220), (15, 16, 232, 231), (5, 6, 222, 221), (16, 17, 233, 232), (18, 19, 235, 234), (8, 9, 225, 224), (19, 20, 236, 235), (11, 12, 228, 227), (0, 1, 217, 216), (14, 15, 231, 230), (3, 4, 220, 219), (7, 8, 224, 223), (17, 18, 234, 233), (6, 7, 223, 222), (10, 11, 227, 226), (433, 432, 274, 273), (217, 218, 242, 241), (218, 219, 243, 242), (237, 238, 262, 261), (223, 224, 248, 247), (230, 231, 255, 254), (228, 229, 253, 252), (229, 230, 254, 253), (221, 222, 246, 245), (219, 220, 244, 243), (220, 221, 245, 244), (238, 239, 263, 262), (236, 237, 261, 260), (226, 227, 251, 250), (225, 226, 250, 249), (233, 234, 258, 257), (224, 225, 249, 248), (234, 235, 259, 258), (231, 232, 256, 255), (216, 217, 241, 240), (239, 216, 240, 263), (222, 223, 247, 246), (235, 236, 260, 259), (227, 228, 252, 251), (283, 284, 308, 307), (435, 434, 268, 267), (437, 436, 280, 279), (439, 438, 285, 284), (441, 440, 265, 264), (443, 442, 282, 281), (445, 444, 271, 270), (446, 433, 273, 272), (442, 447, 283, 282), (436, 443, 281, 280), (448, 441, 264, 287), (450, 449, 276, 275), (438, 451, 286, 285), (447, 439, 284, 283), (452, 435, 267, 266), (453, 437, 279, 278), (440, 452, 266, 265), (454, 453, 278, 277), (455, 445, 270, 269), (444, 446, 272, 271), (434, 455, 269, 268), (451, 448, 287, 286), (449, 454, 277, 276), (432, 450, 275, 274), (298, 299, 346, 342), (266, 267, 291, 290), (278, 279, 303, 302), (265, 266, 290, 289), (277, 278, 302, 301), (269, 270, 294, 293), (271, 272, 296, 295), (268, 269, 293, 292), (286, 287, 311, 310), (276, 277, 301, 300), (274, 275, 299, 298), (273, 274, 298, 297), (267, 268, 292, 291), (279, 280, 304, 303), (284, 285, 309, 308), (264, 265, 289, 288), (281, 282, 306, 305), (270, 271, 295, 294), (272, 273, 297, 296), (282, 283, 307, 306), (280, 281, 305, 304), (287, 264, 288, 311), (275, 276, 300, 299), (285, 286, 310, 309), (288, 289, 316, 312), (292, 293, 328, 324), (304, 305, 364, 361), (309, 310, 378, 375), (289, 290, 318, 316), (306, 307, 370, 366), (295, 296, 337, 334), (297, 298, 342, 339), (307, 308, 373, 370), (305, 306, 366, 364), (379, 381, 313, 315, 319, 321, 325, 327, 331, 333, 336, 340, 343, 345, 348, 352, 354, 358, 360, 363, 367, 369, 372, 376), (300, 301, 351, 349), (310, 311, 382, 378), (308, 309, 375, 373), (291, 292, 324, 322), (303, 304, 361, 357), (290, 291, 322, 318), (302, 303, 357, 355), (294, 295, 334, 330), (296, 297, 339, 337), (293, 294, 330, 328), (301, 302, 355, 351), (299, 300, 349, 346), (373, 375, 377, 374), (374, 377, 376, 372), (337, 339, 341, 338), (338, 341, 340, 336), (382, 312, 314, 383), (383, 314, 313, 381), (370, 373, 374, 371), (371, 374, 372, 369), (316, 318, 320, 317), (317, 320, 319, 315), (334, 337, 338, 335), (335, 338, 336, 333), (349, 351, 353, 350), (350, 353, 352, 348), (322, 324, 326, 323), (323, 326, 325, 321), (364, 366, 368, 365), (365, 368, 367, 363), (361, 364, 365, 362), (362, 365, 363, 360), (375, 378, 380, 377), (377, 380, 379, 376), (355, 357, 359, 356), (356, 359, 358, 354), (328, 330, 332, 329), (329, 332, 331, 327), (378, 382, 383, 380), (380, 383, 381, 379), (339, 342, 344, 341), (341, 344, 343, 340), (312, 316, 317, 314), (314, 317, 315, 313), (366, 370, 371, 368), (368, 371, 369, 367), (346, 349, 350, 347), (347, 350, 348, 345), (318, 322, 323, 320), (320, 323, 321, 319), (351, 355, 356, 353), (353, 356, 354, 352), (324, 328, 329, 326), (326, 329, 327, 325), (342, 346, 347, 344), (344, 347, 345, 343), (357, 361, 362, 359), (359, 362, 360, 358), (330, 334, 335, 332), (332, 335, 333, 331), (311, 288, 312, 382), (49, 384, 385, 53), (133, 406, 407, 137), (113, 401, 402, 117), (93, 396, 397, 97), (73, 391, 392, 77), (121, 403, 404, 125), (101, 398, 399, 105), (141, 386, 384, 49), (81, 393, 394, 85), (61, 388, 389, 65), (129, 405, 406, 133), (109, 400, 401, 113), (89, 395, 396, 93), (69, 390, 391, 73), (137, 407, 386, 141), (117, 402, 403, 121), (97, 397, 398, 101), (77, 392, 393, 81), (57, 387, 388, 61), (125, 404, 405, 129), (105, 399, 400, 109), (85, 394, 395, 89), (65, 389, 390, 69), (53, 385, 387, 57), (384, 408, 410, 385), (406, 430, 431, 407), (401, 425, 426, 402), (396, 420, 421, 397), (391, 415, 416, 392), (403, 427, 428, 404), (398, 422, 423, 399), (386, 409, 408, 384), (393, 417, 418, 394), (388, 412, 413, 389), (405, 429, 430, 406), (400, 424, 425, 401), (395, 419, 420, 396), (390, 414, 415, 391), (407, 431, 409, 386), (402, 426, 427, 403), (397, 421, 422, 398), (392, 416, 417, 393), (387, 411, 412, 388), (404, 428, 429, 405), (399, 423, 424, 400), (394, 418, 419, 395), (389, 413, 414, 390), (385, 410, 411, 387), (250, 251, 450, 432), (252, 253, 454, 449), (262, 263, 448, 451), (244, 245, 455, 434), (247, 248, 446, 444), (245, 246, 445, 455), (253, 254, 453, 454), (241, 242, 452, 440), (254, 255, 437, 453), (242, 243, 435, 452), (259, 260, 439, 447), (261, 262, 451, 438), (251, 252, 449, 450), (263, 240, 441, 448), (256, 257, 443, 436), (258, 259, 447, 442), (248, 249, 433, 446), (246, 247, 444, 445), (257, 258, 442, 443), (240, 241, 440, 441), (260, 261, 438, 439), (255, 256, 436, 437), (243, 244, 434, 435), (249, 250, 432, 433), (147, 145, 456, 458), (145, 213, 457, 456), (150, 147, 458, 459), (213, 210, 479, 457), (210, 207, 478, 479), (207, 204, 477, 478), (204, 201, 476, 477), (201, 198, 475, 476), (198, 195, 474, 475), (195, 192, 473, 474), (192, 189, 472, 473), (189, 186, 471, 472), (186, 183, 470, 471), (183, 180, 469, 470), (180, 177, 468, 469), (177, 174, 467, 468), (174, 171, 466, 467), (171, 168, 465, 466), (168, 165, 464, 465), (165, 162, 463, 464), (162, 159, 462, 463), (159, 156, 461, 462), (156, 153, 460, 461), (153, 150, 459, 460)])
me_cylinder_002.polygons.foreach_set('use_smooth', [True] * 458)
_uv = me_cylinder_002.uv_layers.new(name='UVMap')
_uv.uv.foreach_set('vector', [0.5968, 0.3904, 0.588, 0.4156, 0.577, 0.4136, 0.579, 0.387, 0.5723, 0.4434, 0.5758, 0.4432, 0.5756, 0.4452, 0.5727, 0.4454, 0.569, 0.4445, 0.5723, 0.4434, 0.5727, 0.4454, 0.5698, 0.4463, 0.566, 0.4464, 0.569, 0.4445, 0.5698, 0.4463, 0.5673, 0.448, 0.5637, 0.4491, 0.566, 0.4464, 0.5673, 0.448, 0.5653, 0.4502, 0.5621, 0.4522, 0.5637, 0.4491, 0.5653, 0.4502, 0.564, 0.4528, 0.5614, 0.4556, 0.5621, 0.4522, 0.564, 0.4528, 0.5633, 0.4557, 0.5615, 0.4591, 0.5614, 0.4556, 0.5633, 0.4557, 0.5635, 0.4587, 0.5626, 0.4624, 0.5615, 0.4591, 0.5635, 0.4587, 0.5644, 0.4615, 0.5646, 0.4654, 0.5626, 0.4624, 0.5644, 0.4615, 0.5661, 0.464, 0.5672, 0.4677, 0.5646, 0.4654, 0.5661, 0.464, 0.5683, 0.466, 0.5703, 0.4692, 0.5672, 0.4677, 0.5683, 0.466, 0.5709, 0.4673, 0.5738, 0.4698, 0.5703, 0.4692, 0.5709, 0.4673, 0.5739, 0.4678, 0.5772, 0.4696, 0.5738, 0.4698, 0.5739, 0.4678, 0.5768, 0.4675, 0.5806, 0.4684, 0.5772, 0.4696, 0.5768, 0.4675, 0.5796, 0.4665, 0.5835, 0.4665, 0.5806, 0.4684, 0.5796, 0.4665, 0.5822, 0.4649, 0.5859, 0.464, 0.5835, 0.4665, 0.5822, 0.4649, 0.5842, 0.4628, 0.5875, 0.4609, 0.5859, 0.464, 0.5842, 0.4628, 0.5856, 0.4602, 0.5882, 0.4574, 0.5875, 0.4609, 0.5856, 0.4602, 0.5862, 0.4573, 0.588, 0.454, 0.5882, 0.4574, 0.5862, 0.4573, 0.5861, 0.4543, 0.5869, 0.4507, 0.588, 0.454, 0.5861, 0.4543, 0.5851, 0.4515, 0.585, 0.4478, 0.5869, 0.4507, 0.5851, 0.4515, 0.5835, 0.449, 0.5437, 0.3943, 0.5553, 0.4183, 0.5461, 0.4247, 0.5287, 0.4045, 0.5758, 0.4432, 0.5792, 0.4439, 0.5786, 0.4458, 0.5756, 0.4452, 0.5824, 0.4455, 0.585, 0.4478, 0.5835, 0.449, 0.5812, 0.4471, 0.5727, 0.4454, 0.5756, 0.4452, 0.5755, 0.4474, 0.5731, 0.4475, 0.5067, 0.4703, 0.5329, 0.4654, 0.5367, 0.4759, 0.5126, 0.4874, 0.5704, 0.5259, 0.5725, 0.4993, 0.5837, 0.4984, 0.5885, 0.5247, 0.641, 0.4788, 0.6157, 0.4698, 0.6177, 0.4587, 0.6445, 0.4609, 0.5792, 0.4439, 0.5824, 0.4455, 0.5812, 0.4471, 0.5786, 0.4458, 0.579, 0.387, 0.577, 0.4136, 0.5658, 0.4146, 0.5609, 0.3883, 0.5089, 0.4344, 0.5341, 0.4433, 0.5321, 0.4543, 0.5055, 0.4522, 0.5363, 0.5144, 0.5515, 0.4924, 0.5616, 0.4972, 0.5526, 0.5224, 0.6208, 0.5088, 0.6035, 0.4884, 0.6108, 0.4799, 0.6329, 0.4952, 0.6373, 0.4253, 0.6131, 0.437, 0.6067, 0.4277, 0.6271, 0.4102, 0.5287, 0.4045, 0.5461, 0.4247, 0.5389, 0.4332, 0.5169, 0.4182, 0.5126, 0.4874, 0.5367, 0.4759, 0.543, 0.4851, 0.5227, 0.5024, 0.5885, 0.5247, 0.5837, 0.4984, 0.5943, 0.4947, 0.6057, 0.5189, 0.6445, 0.4609, 0.6177, 0.4587, 0.6169, 0.4475, 0.6433, 0.4426, 0.5609, 0.3883, 0.5658, 0.4146, 0.5553, 0.4183, 0.5437, 0.3943, 0.5055, 0.4522, 0.5321, 0.4543, 0.5329, 0.4654, 0.5067, 0.4703, 0.6271, 0.4102, 0.6067, 0.4277, 0.5982, 0.4204, 0.6133, 0.3983, 0.5526, 0.5224, 0.5616, 0.4972, 0.5725, 0.4993, 0.5704, 0.5259, 0.6329, 0.4952, 0.6108, 0.4799, 0.6157, 0.4698, 0.641, 0.4788, 0.5731, 0.4475, 0.5755, 0.4474, 0.5754, 0.4485, 0.5733, 0.4486, 0.5169, 0.4182, 0.5389, 0.4332, 0.5341, 0.4433, 0.5089, 0.4344, 0.5227, 0.5024, 0.543, 0.4851, 0.5515, 0.4924, 0.5363, 0.5144, 0.6057, 0.5189, 0.5943, 0.4947, 0.6035, 0.4884, 0.6208, 0.5088, 0.6433, 0.4426, 0.6169, 0.4475, 0.6131, 0.437, 0.6373, 0.4253, 0.4858, 0.5005, 0.4755, 0.5123, 0.4718, 0.5082, 0.4812, 0.4974, 0.4812, 0.4974, 0.4718, 0.5082, 0.4685, 0.5045, 0.477, 0.4947, 0.477, 0.4947, 0.4685, 0.5045, 0.4645, 0.5, 0.4719, 0.4914, 0.4755, 0.5123, 0.4625, 0.5211, 0.46, 0.5161, 0.4718, 0.5082, 0.4718, 0.5082, 0.46, 0.5161, 0.4577, 0.5117, 0.4685, 0.5045, 0.4685, 0.5045, 0.4577, 0.5117, 0.455, 0.5063, 0.4645, 0.5, 0.4625, 0.5211, 0.4476, 0.5262, 0.4465, 0.5208, 0.46, 0.5161, 0.46, 0.5161, 0.4465, 0.5208, 0.4455, 0.5159, 0.4577, 0.5117, 0.4577, 0.5117, 0.4455, 0.5159, 0.4442, 0.51, 0.455, 0.5063, 0.4476, 0.5262, 0.4319, 0.5273, 0.4323, 0.5217, 0.4465, 0.5208, 0.4465, 0.5208, 0.4323, 0.5217, 0.4325, 0.5168, 0.4455, 0.5159, 0.4455, 0.5159, 0.4325, 0.5168, 0.4329, 0.5107, 0.4442, 0.51, 0.4319, 0.5273, 0.4165, 0.5243, 0.4183, 0.519, 0.4323, 0.5217, 0.4323, 0.5217, 0.4183, 0.519, 0.4198, 0.5143, 0.4325, 0.5168, 0.4325, 0.5168, 0.4198, 0.5143, 0.4217, 0.5085, 0.4329, 0.5107, 0.4165, 0.5243, 0.4024, 0.5173, 0.4055, 0.5127, 0.4183, 0.519, 0.4183, 0.519, 0.4055, 0.5127, 0.4082, 0.5086, 0.4198, 0.5143, 0.4198, 0.5143, 0.4082, 0.5086, 0.4115, 0.5035, 0.4217, 0.5085, 0.4024, 0.5173, 0.3906, 0.507, 0.3947, 0.5033, 0.4055, 0.5127, 0.4055, 0.5127, 0.3947, 0.5033, 0.3984, 0.5, 0.4082, 0.5086, 0.4082, 0.5086, 0.3984, 0.5, 0.403, 0.496, 0.4115, 0.5035, 0.3906, 0.507, 0.3818, 0.494, 0.3868, 0.4915, 0.3947, 0.5033, 0.3947, 0.5033, 0.3868, 0.4915, 0.3912, 0.4893, 0.3984, 0.5, 0.3984, 0.5, 0.3912, 0.4893, 0.3966, 0.4865, 0.403, 0.496, 0.3818, 0.494, 0.3767, 0.4791, 0.3821, 0.478, 0.3868, 0.4915, 0.3868, 0.4915, 0.3821, 0.478, 0.387, 0.477, 0.3912, 0.4893, 0.3912, 0.4893, 0.387, 0.477, 0.393, 0.4758, 0.3966, 0.4865, 0.3767, 0.4791, 0.3756, 0.4635, 0.3812, 0.4638, 0.3821, 0.478, 0.3821, 0.478, 0.3812, 0.4638, 0.3861, 0.464, 0.387, 0.477, 0.387, 0.477, 0.3861, 0.464, 0.3922, 0.4644, 0.393, 0.4758, 0.3756, 0.4635, 0.3786, 0.448, 0.3839, 0.4498, 0.3812, 0.4638, 0.3812, 0.4638, 0.3839, 0.4498, 0.3886, 0.4513, 0.3861, 0.464, 0.3861, 0.464, 0.3886, 0.4513, 0.3944, 0.4532, 0.3922, 0.4644, 0.3786, 0.448, 0.3856, 0.4339, 0.3902, 0.437, 0.3839, 0.4498, 0.3839, 0.4498, 0.3902, 0.437, 0.3943, 0.4397, 0.3886, 0.4513, 0.3886, 0.4513, 0.3943, 0.4397, 0.3994, 0.443, 0.3944, 0.4532, 0.3856, 0.4339, 0.3959, 0.4221, 0.3996, 0.4262, 0.3902, 0.437, 0.3902, 0.437, 0.3996, 0.4262, 0.4029, 0.4299, 0.3943, 0.4397, 0.3943, 0.4397, 0.4029, 0.4299, 0.4069, 0.4345, 0.3994, 0.443, 0.3959, 0.4221, 0.4089, 0.4133, 0.4114, 0.4183, 0.3996, 0.4262, 0.3996, 0.4262, 0.4114, 0.4183, 0.4136, 0.4227, 0.4029, 0.4299, 0.4029, 0.4299, 0.4136, 0.4227, 0.4164, 0.4281, 0.4069, 0.4345, 0.4089, 0.4133, 0.4238, 0.4082, 0.4249, 0.4136, 0.4114, 0.4183, 0.4114, 0.4183, 0.4249, 0.4136, 0.4259, 0.4185, 0.4136, 0.4227, 0.4136, 0.4227, 0.4259, 0.4185, 0.4271, 0.4244, 0.4164, 0.4281, 0.4238, 0.4082, 0.4394, 0.4071, 0.4391, 0.4127, 0.4249, 0.4136, 0.4249, 0.4136, 0.4391, 0.4127, 0.4388, 0.4176, 0.4259, 0.4185, 0.4259, 0.4185, 0.4388, 0.4176, 0.4385, 0.4237, 0.4271, 0.4244, 0.4394, 0.4071, 0.4548, 0.4102, 0.4531, 0.4154, 0.4391, 0.4127, 0.4391, 0.4127, 0.4531, 0.4154, 0.4516, 0.4201, 0.4388, 0.4176, 0.4388, 0.4176, 0.4516, 0.4201, 0.4496, 0.4259, 0.4385, 0.4237, 0.4548, 0.4102, 0.4689, 0.4171, 0.4659, 0.4217, 0.4531, 0.4154, 0.4531, 0.4154, 0.4659, 0.4217, 0.4632, 0.4258, 0.4516, 0.4201, 0.4516, 0.4201, 0.4632, 0.4258, 0.4598, 0.4309, 0.4496, 0.4259, 0.4689, 0.4171, 0.4808, 0.4274, 0.4766, 0.4311, 0.4659, 0.4217, 0.4659, 0.4217, 0.4766, 0.4311, 0.473, 0.4344, 0.4632, 0.4258, 0.4632, 0.4258, 0.473, 0.4344, 0.4684, 0.4384, 0.4598, 0.4309, 0.4808, 0.4274, 0.4895, 0.4404, 0.4846, 0.4429, 0.4766, 0.4311, 0.4766, 0.4311, 0.4846, 0.4429, 0.4802, 0.4452, 0.473, 0.4344, 0.473, 0.4344, 0.4802, 0.4452, 0.4747, 0.4479, 0.4684, 0.4384, 0.4895, 0.4404, 0.4946, 0.4553, 0.4892, 0.4564, 0.4846, 0.4429, 0.4846, 0.4429, 0.4892, 0.4564, 0.4844, 0.4574, 0.4802, 0.4452, 0.4802, 0.4452, 0.4844, 0.4574, 0.4784, 0.4586, 0.4747, 0.4479, 0.4946, 0.4553, 0.4957, 0.4709, 0.4902, 0.4706, 0.4892, 0.4564, 0.4892, 0.4564, 0.4902, 0.4706, 0.4852, 0.4704, 0.4844, 0.4574, 0.4844, 0.4574, 0.4852, 0.4704, 0.4791, 0.47, 0.4784, 0.4586, 0.4957, 0.4709, 0.4927, 0.4864, 0.4874, 0.4846, 0.4902, 0.4706, 0.4902, 0.4706, 0.4874, 0.4846, 0.4827, 0.4831, 0.4852, 0.4704, 0.4852, 0.4704, 0.4827, 0.4831, 0.477, 0.4812, 0.4791, 0.47, 0.4927, 0.4864, 0.4858, 0.5005, 0.4812, 0.4974, 0.4874, 0.4846, 0.4874, 0.4846, 0.4812, 0.4974, 0.477, 0.4947, 0.4827, 0.4831, 0.4827, 0.4831, 0.477, 0.4947, 0.4719, 0.4914, 0.477, 0.4812, 0.4719, 0.4914, 0.4645, 0.5, 0.455, 0.5063, 0.4442, 0.51, 0.4329, 0.5107, 0.4217, 0.5085, 0.4115, 0.5035, 0.403, 0.496, 0.3966, 0.4865, 0.393, 0.4758, 0.3922, 0.4644, 0.3944, 0.4532, 0.3994, 0.443, 0.4069, 0.4345, 0.4164, 0.4281, 0.4271, 0.4244, 0.4385, 0.4237, 0.4496, 0.4259, 0.4598, 0.4309, 0.4684, 0.4384, 0.4747, 0.4479, 0.4784, 0.4586, 0.4791, 0.47, 0.477, 0.4812, 0.588, 0.4156, 0.5982, 0.4204, 0.5913, 0.4312, 0.5842, 0.4278, 0.5842, 0.4278, 0.5913, 0.4312, 0.5861, 0.4391, 0.5813, 0.4368, 0.577, 0.4136, 0.588, 0.4156, 0.5842, 0.4278, 0.5764, 0.4263, 0.5764, 0.4263, 0.5842, 0.4278, 0.5813, 0.4368, 0.5759, 0.4358, 0.5658, 0.4146, 0.577, 0.4136, 0.5764, 0.4263, 0.5686, 0.427, 0.5686, 0.427, 0.5764, 0.4263, 0.5759, 0.4358, 0.5705, 0.4362, 0.5553, 0.4183, 0.5658, 0.4146, 0.5686, 0.427, 0.5611, 0.4296, 0.5611, 0.4296, 0.5686, 0.427, 0.5705, 0.4362, 0.5655, 0.438, 0.5461, 0.4247, 0.5553, 0.4183, 0.5611, 0.4296, 0.5546, 0.4341, 0.5546, 0.4341, 0.5611, 0.4296, 0.5655, 0.438, 0.561, 0.4411, 0.5389, 0.4332, 0.5461, 0.4247, 0.5546, 0.4341, 0.5495, 0.4401, 0.5495, 0.4401, 0.5546, 0.4341, 0.561, 0.4411, 0.5575, 0.4452, 0.5341, 0.4433, 0.5389, 0.4332, 0.5495, 0.4401, 0.5461, 0.4472, 0.5461, 0.4472, 0.5495, 0.4401, 0.5575, 0.4452, 0.5552, 0.4501, 0.5321, 0.4543, 0.5341, 0.4433, 0.5461, 0.4472, 0.5447, 0.4549, 0.5447, 0.4549, 0.5461, 0.4472, 0.5552, 0.4501, 0.5542, 0.4554, 0.5329, 0.4654, 0.5321, 0.4543, 0.5447, 0.4549, 0.5453, 0.4627, 0.5453, 0.4627, 0.5447, 0.4549, 0.5542, 0.4554, 0.5546, 0.4608, 0.5367, 0.4759, 0.5329, 0.4654, 0.5453, 0.4627, 0.5479, 0.4702, 0.5479, 0.4702, 0.5453, 0.4627, 0.5546, 0.4608, 0.5564, 0.4658, 0.543, 0.4851, 0.5367, 0.4759, 0.5479, 0.4702, 0.5524, 0.4766, 0.5524, 0.4766, 0.5479, 0.4702, 0.5564, 0.4658, 0.5594, 0.4703, 0.5515, 0.4924, 0.543, 0.4851, 0.5524, 0.4766, 0.5584, 0.4818, 0.5584, 0.4818, 0.5524, 0.4766, 0.5594, 0.4703, 0.5635, 0.4738, 0.5616, 0.4972, 0.5515, 0.4924, 0.5584, 0.4818, 0.5654, 0.4852, 0.5654, 0.4852, 0.5584, 0.4818, 0.5635, 0.4738, 0.5684, 0.4762, 0.5725, 0.4993, 0.5616, 0.4972, 0.5654, 0.4852, 0.5732, 0.4866, 0.5732, 0.4866, 0.5654, 0.4852, 0.5684, 0.4762, 0.5737, 0.4772, 0.5837, 0.4984, 0.5725, 0.4993, 0.5732, 0.4866, 0.581, 0.486, 0.581, 0.486, 0.5732, 0.4866, 0.5737, 0.4772, 0.5791, 0.4768, 0.5943, 0.4947, 0.5837, 0.4984, 0.581, 0.486, 0.5885, 0.4834, 0.5885, 0.4834, 0.581, 0.486, 0.5791, 0.4768, 0.5842, 0.475, 0.6035, 0.4884, 0.5943, 0.4947, 0.5885, 0.4834, 0.595, 0.479, 0.595, 0.479, 0.5885, 0.4834, 0.5842, 0.475, 0.5886, 0.4719, 0.6108, 0.4799, 0.6035, 0.4884, 0.595, 0.479, 0.6001, 0.473, 0.6001, 0.473, 0.595, 0.479, 0.5886, 0.4719, 0.5922, 0.4678, 0.6157, 0.4698, 0.6108, 0.4799, 0.6001, 0.473, 0.6036, 0.4659, 0.6036, 0.4659, 0.6001, 0.473, 0.5922, 0.4678, 0.5945, 0.4629, 0.6177, 0.4587, 0.6157, 0.4698, 0.6036, 0.4659, 0.605, 0.4581, 0.605, 0.4581, 0.6036, 0.4659, 0.5945, 0.4629, 0.5955, 0.4576, 0.6169, 0.4475, 0.6177, 0.4587, 0.605, 0.4581, 0.6044, 0.4502, 0.6044, 0.4502, 0.605, 0.4581, 0.5955, 0.4576, 0.5951, 0.4522, 0.6131, 0.437, 0.6169, 0.4475, 0.6044, 0.4502, 0.6018, 0.4428, 0.6018, 0.4428, 0.6044, 0.4502, 0.5951, 0.4522, 0.5933, 0.4471, 0.6067, 0.4277, 0.6131, 0.437, 0.6018, 0.4428, 0.5973, 0.4363, 0.5973, 0.4363, 0.6018, 0.4428, 0.5933, 0.4471, 0.5902, 0.4427, 0.5982, 0.4204, 0.6067, 0.4277, 0.5973, 0.4363, 0.5913, 0.4312, 0.5913, 0.4312, 0.5973, 0.4363, 0.5902, 0.4427, 0.5861, 0.4391, 0.6133, 0.3983, 0.5982, 0.4204, 0.588, 0.4156, 0.5968, 0.3904, 0.5842, 0.4628, 0.5822, 0.4649, 0.5806, 0.4632, 0.5823, 0.4615, 0.5661, 0.464, 0.5644, 0.4615, 0.5664, 0.4605, 0.5677, 0.4625, 0.5698, 0.4463, 0.5727, 0.4454, 0.5731, 0.4475, 0.5708, 0.4483, 0.5856, 0.4602, 0.5842, 0.4628, 0.5823, 0.4615, 0.5835, 0.4594, 0.5683, 0.466, 0.5661, 0.464, 0.5677, 0.4625, 0.5695, 0.4641, 0.5673, 0.448, 0.5698, 0.4463, 0.5708, 0.4483, 0.5688, 0.4496, 0.5862, 0.4573, 0.5856, 0.4602, 0.5835, 0.4594, 0.584, 0.4571, 0.5709, 0.4673, 0.5683, 0.466, 0.5695, 0.4641, 0.5716, 0.4651, 0.5653, 0.4502, 0.5673, 0.448, 0.5688, 0.4496, 0.5672, 0.4514, 0.5861, 0.4543, 0.5862, 0.4573, 0.584, 0.4571, 0.5839, 0.4547, 0.5739, 0.4678, 0.5709, 0.4673, 0.5716, 0.4651, 0.574, 0.4655, 0.564, 0.4528, 0.5653, 0.4502, 0.5672, 0.4514, 0.5661, 0.4535, 0.5851, 0.4515, 0.5861, 0.4543, 0.5839, 0.4547, 0.5831, 0.4525, 0.5768, 0.4675, 0.5739, 0.4678, 0.574, 0.4655, 0.5763, 0.4652, 0.5633, 0.4557, 0.564, 0.4528, 0.5661, 0.4535, 0.5656, 0.4559, 0.5835, 0.449, 0.5851, 0.4515, 0.5831, 0.4525, 0.5818, 0.4505, 0.5786, 0.4458, 0.5812, 0.4471, 0.58, 0.4489, 0.5778, 0.4479, 0.5796, 0.4665, 0.5768, 0.4675, 0.5763, 0.4652, 0.5785, 0.4643, 0.5635, 0.4587, 0.5633, 0.4557, 0.5656, 0.4559, 0.5657, 0.4583, 0.5812, 0.4471, 0.5835, 0.449, 0.5818, 0.4505, 0.58, 0.4489, 0.5756, 0.4452, 0.5786, 0.4458, 0.5778, 0.4479, 0.5755, 0.4474, 0.5822, 0.4649, 0.5796, 0.4665, 0.5785, 0.4643, 0.5806, 0.4632, 0.5644, 0.4615, 0.5635, 0.4587, 0.5657, 0.4583, 0.5664, 0.4605, 0.5671, 0.4539, 0.5681, 0.452, 0.569, 0.4527, 0.5682, 0.4543, 0.574, 0.4655, 0.5716, 0.4651, 0.572, 0.464, 0.574, 0.4643, 0.5755, 0.4474, 0.5778, 0.4479, 0.5775, 0.4489, 0.5754, 0.4485, 0.58, 0.4489, 0.5818, 0.4505, 0.5809, 0.4512, 0.5794, 0.4499, 0.5664, 0.4605, 0.5657, 0.4583, 0.5668, 0.458, 0.5674, 0.46, 0.5831, 0.4525, 0.5839, 0.4547, 0.5827, 0.4549, 0.5821, 0.453, 0.5778, 0.4479, 0.58, 0.4489, 0.5794, 0.4499, 0.5775, 0.4489, 0.5677, 0.4625, 0.5664, 0.4605, 0.5674, 0.46, 0.5686, 0.4618, 0.5839, 0.4547, 0.584, 0.4571, 0.5828, 0.457, 0.5827, 0.4549, 0.5835, 0.4594, 0.5823, 0.4615, 0.5813, 0.4608, 0.5824, 0.459, 0.5656, 0.4559, 0.5661, 0.4535, 0.5671, 0.4539, 0.5667, 0.456, 0.5823, 0.4615, 0.5806, 0.4632, 0.5798, 0.4623, 0.5813, 0.4608, 0.5661, 0.4535, 0.5672, 0.4514, 0.5681, 0.452, 0.5671, 0.4539, 0.5688, 0.4496, 0.5708, 0.4483, 0.5713, 0.4493, 0.5695, 0.4505, 0.5763, 0.4652, 0.574, 0.4655, 0.574, 0.4643, 0.5761, 0.4641, 0.5708, 0.4483, 0.5731, 0.4475, 0.5733, 0.4486, 0.5713, 0.4493, 0.5695, 0.4641, 0.5677, 0.4625, 0.5686, 0.4618, 0.5701, 0.4631, 0.5818, 0.4505, 0.5831, 0.4525, 0.5821, 0.453, 0.5809, 0.4512, 0.5657, 0.4583, 0.5656, 0.4559, 0.5667, 0.456, 0.5668, 0.458, 0.584, 0.4571, 0.5835, 0.4594, 0.5824, 0.459, 0.5828, 0.457, 0.5785, 0.4643, 0.5763, 0.4652, 0.5761, 0.4641, 0.5778, 0.463, 0.5672, 0.4514, 0.5688, 0.4496, 0.5695, 0.4505, 0.5681, 0.452, 0.5806, 0.4632, 0.5785, 0.4643, 0.5778, 0.463, 0.5798, 0.4623, 0.5716, 0.4651, 0.5695, 0.4641, 0.5701, 0.4631, 0.572, 0.464, 0.5742, 0.4615, 0.5729, 0.4613, 0.5743, 0.4575, 0.5748, 0.4574, 0.5821, 0.453, 0.5827, 0.4549, 0.5816, 0.4551, 0.5811, 0.4534, 0.5827, 0.4549, 0.5828, 0.457, 0.5817, 0.4569, 0.5816, 0.4551, 0.5754, 0.4485, 0.5775, 0.4489, 0.5771, 0.45, 0.5753, 0.4496, 0.5778, 0.463, 0.5761, 0.4641, 0.5758, 0.463, 0.5775, 0.4622, 0.5668, 0.458, 0.5667, 0.456, 0.5678, 0.456, 0.5679, 0.4578, 0.5686, 0.4618, 0.5674, 0.46, 0.5684, 0.4595, 0.5694, 0.461, 0.5674, 0.46, 0.5668, 0.458, 0.5679, 0.4578, 0.5684, 0.4595, 0.5813, 0.4608, 0.5798, 0.4623, 0.5791, 0.4614, 0.5804, 0.4601, 0.5828, 0.457, 0.5824, 0.459, 0.5813, 0.4586, 0.5817, 0.4569, 0.5824, 0.459, 0.5813, 0.4608, 0.5804, 0.4601, 0.5813, 0.4586, 0.5775, 0.4489, 0.5794, 0.4499, 0.5787, 0.4508, 0.5771, 0.45, 0.5733, 0.4486, 0.5754, 0.4485, 0.5753, 0.4496, 0.5735, 0.4498, 0.572, 0.464, 0.5701, 0.4631, 0.5707, 0.4622, 0.5723, 0.4629, 0.574, 0.4643, 0.572, 0.464, 0.5723, 0.4629, 0.5741, 0.4632, 0.5681, 0.452, 0.5695, 0.4505, 0.5703, 0.4513, 0.569, 0.4527, 0.5761, 0.4641, 0.574, 0.4643, 0.5741, 0.4632, 0.5758, 0.463, 0.5695, 0.4505, 0.5713, 0.4493, 0.5718, 0.4503, 0.5703, 0.4513, 0.5667, 0.456, 0.5671, 0.4539, 0.5682, 0.4543, 0.5678, 0.456, 0.5809, 0.4512, 0.5821, 0.453, 0.5811, 0.4534, 0.5801, 0.452, 0.5794, 0.4499, 0.5809, 0.4512, 0.5801, 0.452, 0.5787, 0.4508, 0.5798, 0.4623, 0.5778, 0.463, 0.5775, 0.4622, 0.5791, 0.4614, 0.5713, 0.4493, 0.5733, 0.4486, 0.5735, 0.4498, 0.5718, 0.4503, 0.5701, 0.4631, 0.5686, 0.4618, 0.5694, 0.461, 0.5707, 0.4622, 0.5735, 0.4557, 0.5739, 0.4555, 0.5743, 0.4563, 0.5741, 0.4563, 0.5799, 0.4567, 0.5796, 0.458, 0.5767, 0.4567, 0.5767, 0.4564, 0.5696, 0.4562, 0.5698, 0.4549, 0.5728, 0.4564, 0.5727, 0.4567, 0.5738, 0.4515, 0.5752, 0.4514, 0.5744, 0.4554, 0.5739, 0.4555, 0.5787, 0.4531, 0.5795, 0.4542, 0.5762, 0.4559, 0.5758, 0.4557, 0.5705, 0.4537, 0.5714, 0.4527, 0.5731, 0.4559, 0.5729, 0.4561, 0.578, 0.4601, 0.5768, 0.4608, 0.5758, 0.4572, 0.5763, 0.4571, 0.5755, 0.4613, 0.5742, 0.4615, 0.5748, 0.4574, 0.5753, 0.4573, 0.5714, 0.4527, 0.5725, 0.4519, 0.5735, 0.4557, 0.5731, 0.4559, 0.5698, 0.4549, 0.5705, 0.4537, 0.5729, 0.4561, 0.5728, 0.4564, 0.5777, 0.4522, 0.5787, 0.4531, 0.5758, 0.4557, 0.5754, 0.4555, 0.5717, 0.4607, 0.5707, 0.4599, 0.5734, 0.4574, 0.5738, 0.4575, 0.5752, 0.4514, 0.5765, 0.4516, 0.5749, 0.4554, 0.5744, 0.4554, 0.5725, 0.4519, 0.5738, 0.4515, 0.5739, 0.4555, 0.5735, 0.4557, 0.5799, 0.4554, 0.5799, 0.4567, 0.5767, 0.4564, 0.5765, 0.4561, 0.5696, 0.4575, 0.5696, 0.4562, 0.5727, 0.4567, 0.5729, 0.457, 0.5795, 0.4542, 0.5799, 0.4554, 0.5765, 0.4561, 0.5762, 0.4559, 0.57, 0.4588, 0.5696, 0.4575, 0.5729, 0.457, 0.5731, 0.4572, 0.579, 0.4591, 0.578, 0.4601, 0.5763, 0.4571, 0.5766, 0.4569, 0.5768, 0.4608, 0.5755, 0.4613, 0.5753, 0.4573, 0.5758, 0.4572, 0.5796, 0.458, 0.579, 0.4591, 0.5766, 0.4569, 0.5767, 0.4567, 0.5765, 0.4516, 0.5777, 0.4522, 0.5754, 0.4555, 0.5749, 0.4554, 0.5707, 0.4599, 0.57, 0.4588, 0.5731, 0.4572, 0.5734, 0.4574, 0.5729, 0.4613, 0.5717, 0.4607, 0.5738, 0.4575, 0.5743, 0.4575, 0.6571, 0.5015, 0.6653, 0.4871, 0.9889, 0.6537, 0.9641, 0.6969, 0.5765, 0.4561, 0.5767, 0.4564, 0.5757, 0.4564, 0.5757, 0.4564, 0.5729, 0.457, 0.5727, 0.4567, 0.5736, 0.4566, 0.5737, 0.4567, 0.5762, 0.4559, 0.5765, 0.4561, 0.5757, 0.4564, 0.5755, 0.4563, 0.5731, 0.4572, 0.5729, 0.457, 0.5737, 0.4567, 0.5738, 0.4567, 0.5766, 0.4569, 0.5763, 0.4571, 0.5755, 0.4566, 0.5757, 0.4565, 0.5758, 0.4572, 0.5753, 0.4573, 0.575, 0.4567, 0.5753, 0.4566, 0.5767, 0.4567, 0.5766, 0.4569, 0.5757, 0.4565, 0.5757, 0.4565, 0.5749, 0.4554, 0.5754, 0.4555, 0.5751, 0.4563, 0.5748, 0.4563, 0.5734, 0.4574, 0.5731, 0.4572, 0.5738, 0.4567, 0.5739, 0.4567, 0.5743, 0.4575, 0.5738, 0.4575, 0.5742, 0.4567, 0.5744, 0.4567, 0.5748, 0.4574, 0.5743, 0.4575, 0.5744, 0.4567, 0.5747, 0.4567, 0.5767, 0.4564, 0.5767, 0.4567, 0.5757, 0.4565, 0.5757, 0.4564, 0.5727, 0.4567, 0.5728, 0.4564, 0.5737, 0.4565, 0.5736, 0.4566, 0.5739, 0.4555, 0.5744, 0.4554, 0.5746, 0.4563, 0.5743, 0.4563, 0.5758, 0.4557, 0.5762, 0.4559, 0.5755, 0.4563, 0.5753, 0.4563, 0.5729, 0.4561, 0.5731, 0.4559, 0.5739, 0.4564, 0.5737, 0.4565, 0.5763, 0.4571, 0.5758, 0.4572, 0.5753, 0.4566, 0.5755, 0.4566, 0.5753, 0.4573, 0.5748, 0.4574, 0.5747, 0.4567, 0.575, 0.4567, 0.5731, 0.4559, 0.5735, 0.4557, 0.5741, 0.4563, 0.5739, 0.4564, 0.5728, 0.4564, 0.5729, 0.4561, 0.5737, 0.4565, 0.5737, 0.4565, 0.5754, 0.4555, 0.5758, 0.4557, 0.5753, 0.4563, 0.5751, 0.4563, 0.5738, 0.4575, 0.5734, 0.4574, 0.5739, 0.4567, 0.5742, 0.4567, 0.5744, 0.4554, 0.5749, 0.4554, 0.5748, 0.4563, 0.5746, 0.4563, 0.5201, 0.5851, 0.5366, 0.5828, 0.6027, 0.9406, 0.5533, 0.9474, 0.5837, 0.5672, 0.5983, 0.5592, 0.7878, 0.8699, 0.7441, 0.8938, 0.395, 0.5499, 0.4088, 0.5592, 0.2193, 0.8699, 0.178, 0.842, 0.4705, 0.5828, 0.487, 0.5851, 0.4538, 0.9474, 0.4044, 0.9406, 0.5366, 0.5828, 0.5528, 0.579, 0.6512, 0.9294, 0.6027, 0.9406, 0.4234, 0.5672, 0.4386, 0.5738, 0.3086, 0.9137, 0.263, 0.8938, 0.6249, 0.5394, 0.6368, 0.5278, 0.9032, 0.7756, 0.8677, 0.8105, 0.6475, 0.5151, 0.6571, 0.5015, 0.9641, 0.6969, 0.9355, 0.7376, 0.4386, 0.5738, 0.4543, 0.579, 0.3559, 0.9294, 0.3086, 0.9137, 0.4088, 0.5592, 0.4234, 0.5672, 0.263, 0.8938, 0.2193, 0.8699, 0.018, 0.5154, 0.0181, 0.497, 0.02281, 0.4792, 0.03195, 0.4633, 0.04488, 0.4504, 0.06072, 0.4413, 0.07838, 0.4365, 0.09666, 0.4366, 0.1143, 0.4413, 0.1301, 0.4505, 0.1431, 0.4635, 0.1522, 0.4794, 0.1569, 0.4971, 0.1568, 0.5154, 0.1521, 0.5331, 0.1429, 0.549, 0.1299, 0.5619, 0.1141, 0.5711, 0.09637, 0.5758, 0.07806, 0.5758, 0.06039, 0.571, 0.04456, 0.5618, 0.03167, 0.5489, 0.02261, 0.533, 0.35, 0.5015, 0.3596, 0.5151, 0.07164, 0.7376, 0.04301, 0.6969, 0.487, 0.5851, 0.5036, 0.5858, 0.5036, 0.9497, 0.4538, 0.9474, 0.4543, 0.579, 0.4705, 0.5828, 0.4044, 0.9406, 0.3559, 0.9294, 0.5685, 0.5738, 0.5837, 0.5672, 0.7441, 0.8938, 0.6985, 0.9137, 0.3822, 0.5394, 0.395, 0.5499, 0.178, 0.842, 0.1394, 0.8105, 0.5528, 0.579, 0.5685, 0.5738, 0.6985, 0.9137, 0.6512, 0.9294, 0.3703, 0.5278, 0.3822, 0.5394, 0.1394, 0.8105, 0.1039, 0.7756, 0.6121, 0.5499, 0.6249, 0.5394, 0.8677, 0.8105, 0.8291, 0.842, 0.6368, 0.5278, 0.6475, 0.5151, 0.9355, 0.7376, 0.9032, 0.7756, 0.5983, 0.5592, 0.6121, 0.5499, 0.8291, 0.842, 0.7878, 0.8699, 0.3596, 0.5151, 0.3703, 0.5278, 0.1039, 0.7756, 0.07164, 0.7376, 0.3418, 0.4871, 0.35, 0.5015, 0.04301, 0.6969, 0.01822, 0.6537, 0.02124, 0.5569, 0.01047, 0.538, 0.01668, 0.5354, 0.02657, 0.5528, 0.02657, 0.5528, 0.01668, 0.5354, 0.02261, 0.533, 0.03167, 0.5489, 0.1535, 0.4554, 0.1643, 0.4743, 0.1581, 0.4769, 0.1482, 0.4596, 0.1482, 0.4596, 0.1581, 0.4769, 0.1522, 0.4794, 0.1431, 0.4635, 0.004916, 0.4953, 0.01056, 0.4743, 0.01682, 0.4768, 0.01161, 0.4962, 0.01161, 0.4962, 0.01682, 0.4768, 0.02281, 0.4792, 0.0181, 0.497, 0.03657, 0.5723, 0.02124, 0.5569, 0.02657, 0.5528, 0.04065, 0.567, 0.04065, 0.567, 0.02657, 0.5528, 0.03167, 0.5489, 0.04456, 0.5618, 0.02142, 0.4554, 0.03678, 0.44, 0.04093, 0.4453, 0.02681, 0.4595, 0.02681, 0.4595, 0.04093, 0.4453, 0.04488, 0.4504, 0.03195, 0.4633, 0.1381, 0.44, 0.1535, 0.4554, 0.1482, 0.4596, 0.134, 0.4454, 0.134, 0.4454, 0.1482, 0.4596, 0.1431, 0.4635, 0.1301, 0.4505, 0.1643, 0.5381, 0.1534, 0.557, 0.148, 0.5529, 0.158, 0.5356, 0.158, 0.5356, 0.148, 0.5529, 0.1429, 0.549, 0.1521, 0.5331, 0.0556, 0.4291, 0.07659, 0.4235, 0.07751, 0.4302, 0.05822, 0.4353, 0.05822, 0.4353, 0.07751, 0.4302, 0.07838, 0.4365, 0.06072, 0.4413, 0.07641, 0.5889, 0.0554, 0.5832, 0.05795, 0.577, 0.07725, 0.5822, 0.07725, 0.5822, 0.05795, 0.577, 0.06039, 0.571, 0.07806, 0.5758, 0.09817, 0.5889, 0.07641, 0.5889, 0.07725, 0.5822, 0.09724, 0.5822, 0.09724, 0.5822, 0.07725, 0.5822, 0.07806, 0.5758, 0.09637, 0.5758, 0.01047, 0.538, 0.004999, 0.5171, 0.01167, 0.5162, 0.01668, 0.5354, 0.01668, 0.5354, 0.01167, 0.5162, 0.018, 0.5154, 0.02261, 0.533, 0.138, 0.5724, 0.1192, 0.5832, 0.1166, 0.577, 0.1339, 0.567, 0.1339, 0.567, 0.1166, 0.577, 0.1141, 0.5711, 0.1299, 0.5619, 0.09832, 0.4235, 0.1193, 0.4291, 0.1168, 0.4354, 0.09748, 0.4302, 0.09748, 0.4302, 0.1168, 0.4354, 0.1143, 0.4413, 0.09666, 0.4366, 0.004999, 0.5171, 0.004916, 0.4953, 0.01161, 0.4962, 0.01167, 0.5162, 0.01167, 0.5162, 0.01161, 0.4962, 0.0181, 0.497, 0.018, 0.5154, 0.1643, 0.4743, 0.1699, 0.4953, 0.1633, 0.4962, 0.1581, 0.4769, 0.1581, 0.4769, 0.1633, 0.4962, 0.1569, 0.4971, 0.1522, 0.4794, 0.01056, 0.4743, 0.02142, 0.4554, 0.02681, 0.4595, 0.01682, 0.4768, 0.01682, 0.4768, 0.02681, 0.4595, 0.03195, 0.4633, 0.02281, 0.4792, 0.0554, 0.5832, 0.03657, 0.5723, 0.04065, 0.567, 0.05795, 0.577, 0.05795, 0.577, 0.04065, 0.567, 0.04456, 0.5618, 0.06039, 0.571, 0.1699, 0.5171, 0.1643, 0.5381, 0.158, 0.5356, 0.1632, 0.5162, 0.1632, 0.5162, 0.158, 0.5356, 0.1521, 0.5331, 0.1568, 0.5154, 0.03678, 0.44, 0.0556, 0.4291, 0.05822, 0.4353, 0.04093, 0.4453, 0.04093, 0.4453, 0.05822, 0.4353, 0.06072, 0.4413, 0.04488, 0.4504, 0.1534, 0.557, 0.138, 0.5724, 0.1339, 0.567, 0.148, 0.5529, 0.148, 0.5529, 0.1339, 0.567, 0.1299, 0.5619, 0.1429, 0.549, 0.07659, 0.4235, 0.09832, 0.4235, 0.09748, 0.4302, 0.07751, 0.4302, 0.07751, 0.4302, 0.09748, 0.4302, 0.09666, 0.4366, 0.07838, 0.4365, 0.1699, 0.4953, 0.1699, 0.5171, 0.1632, 0.5162, 0.1633, 0.4962, 0.1633, 0.4962, 0.1632, 0.5162, 0.1568, 0.5154, 0.1569, 0.4971, 0.1192, 0.5832, 0.09817, 0.5889, 0.09724, 0.5822, 0.1166, 0.577, 0.1166, 0.577, 0.09724, 0.5822, 0.09637, 0.5758, 0.1141, 0.5711, 0.1193, 0.4291, 0.1381, 0.44, 0.134, 0.4454, 0.1168, 0.4354, 0.1168, 0.4354, 0.134, 0.4454, 0.1301, 0.4505, 0.1143, 0.4413, 0.5036, 0.5858, 0.5201, 0.5851, 0.5533, 0.9474, 0.5036, 0.9497, 0.4858, 0.5005, 0.492, 0.5046, 0.4805, 0.5179, 0.4755, 0.5123, 0.4946, 0.4553, 0.5019, 0.4538, 0.5031, 0.4714, 0.4957, 0.4709, 0.4394, 0.4071, 0.4399, 0.3997, 0.4572, 0.4031, 0.4548, 0.4102, 0.3786, 0.448, 0.3716, 0.4457, 0.3793, 0.4298, 0.3856, 0.4339, 0.4024, 0.5173, 0.3983, 0.5236, 0.385, 0.512, 0.3906, 0.507, 0.4689, 0.4171, 0.473, 0.4108, 0.4863, 0.4224, 0.4808, 0.4274, 0.3959, 0.4221, 0.3909, 0.4165, 0.4056, 0.4067, 0.4089, 0.4133, 0.4927, 0.4864, 0.4998, 0.4887, 0.492, 0.5046, 0.4858, 0.5005, 0.3818, 0.494, 0.3752, 0.4973, 0.3694, 0.4806, 0.3767, 0.4791, 0.4476, 0.5262, 0.4491, 0.5335, 0.4315, 0.5347, 0.4319, 0.5273, 0.4895, 0.4404, 0.4962, 0.4371, 0.5019, 0.4538, 0.4946, 0.4553, 0.4238, 0.4082, 0.4222, 0.4009, 0.4399, 0.3997, 0.4394, 0.4071, 0.3756, 0.4635, 0.3682, 0.463, 0.3716, 0.4457, 0.3786, 0.448, 0.4165, 0.5243, 0.4142, 0.5313, 0.3983, 0.5236, 0.4024, 0.5173, 0.4957, 0.4709, 0.5031, 0.4714, 0.4998, 0.4887, 0.4927, 0.4864, 0.4548, 0.4102, 0.4572, 0.4031, 0.473, 0.4108, 0.4689, 0.4171, 0.3856, 0.4339, 0.3793, 0.4298, 0.3909, 0.4165, 0.3959, 0.4221, 0.3906, 0.507, 0.385, 0.512, 0.3752, 0.4973, 0.3818, 0.494, 0.4625, 0.5211, 0.4658, 0.5277, 0.4491, 0.5335, 0.4476, 0.5262, 0.4808, 0.4274, 0.4863, 0.4224, 0.4962, 0.4371, 0.4895, 0.4404, 0.4089, 0.4133, 0.4056, 0.4067, 0.4222, 0.4009, 0.4238, 0.4082, 0.3767, 0.4791, 0.3694, 0.4806, 0.3682, 0.463, 0.3756, 0.4635, 0.4319, 0.5273, 0.4315, 0.5347, 0.4142, 0.5313, 0.4165, 0.5243, 0.4755, 0.5123, 0.4805, 0.5179, 0.4658, 0.5277, 0.4625, 0.5211, 0.5023, 0.05301, 0.5023, 0.3553, 0.4799, 0.3563, 0.4528, 0.05523, 0.6493, 0.07289, 0.5689, 0.3643, 0.547, 0.3593, 0.601, 0.06188, 0.8658, 0.1892, 0.6671, 0.417, 0.6495, 0.403, 0.827, 0.1584, 0.04127, 0.3008, 0.2934, 0.4676, 0.2818, 0.4869, 0.01581, 0.3433, 0.2191, 0.1311, 0.3739, 0.3907, 0.3552, 0.403, 0.1777, 0.1584, 0.7856, 0.1311, 0.6307, 0.3907, 0.611, 0.38, 0.742, 0.1076, 0.9634, 0.3008, 0.7113, 0.4676, 0.6981, 0.4494, 0.9343, 0.2608, 0.5518, 0.05523, 0.5248, 0.3563, 0.5023, 0.3553, 0.5023, 0.05301, 0.1389, 0.1892, 0.3376, 0.417, 0.3214, 0.4325, 0.1031, 0.2235, 0.3554, 0.07289, 0.4357, 0.3643, 0.4144, 0.3712, 0.3083, 0.08819, 0.6964, 0.08819, 0.5903, 0.3712, 0.5689, 0.3643, 0.6493, 0.07289, 0.9016, 0.2235, 0.6833, 0.4325, 0.6671, 0.417, 0.8658, 0.1892, 0.07044, 0.2608, 0.3066, 0.4494, 0.2934, 0.4676, 0.04127, 0.3008, 0.2627, 0.1076, 0.3937, 0.38, 0.3739, 0.3907, 0.2191, 0.1311, 0.601, 0.06188, 0.547, 0.3593, 0.5248, 0.3563, 0.5518, 0.05523, 0.827, 0.1584, 0.6495, 0.403, 0.6307, 0.3907, 0.7856, 0.1311, 0.9889, 0.3433, 0.7229, 0.4869, 0.7113, 0.4676, 0.9634, 0.3008, 0.1777, 0.1584, 0.3552, 0.403, 0.3376, 0.417, 0.1389, 0.1892, 0.4037, 0.06188, 0.4576, 0.3593, 0.4357, 0.3643, 0.3554, 0.07289, 0.742, 0.1076, 0.611, 0.38, 0.5903, 0.3712, 0.6964, 0.08819, 0.9343, 0.2608, 0.6981, 0.4494, 0.6833, 0.4325, 0.9016, 0.2235, 0.1031, 0.2235, 0.3214, 0.4325, 0.3066, 0.4494, 0.07044, 0.2608, 0.3083, 0.08819, 0.4144, 0.3712, 0.3937, 0.38, 0.2627, 0.1076, 0.4528, 0.05523, 0.4799, 0.3563, 0.4576, 0.3593, 0.4037, 0.06188, 0.5723, 0.4629, 0.5707, 0.4622, 0.5717, 0.4607, 0.5729, 0.4613, 0.5694, 0.461, 0.5684, 0.4595, 0.57, 0.4588, 0.5707, 0.4599, 0.5771, 0.45, 0.5787, 0.4508, 0.5777, 0.4522, 0.5765, 0.4516, 0.5813, 0.4586, 0.5804, 0.4601, 0.579, 0.4591, 0.5796, 0.458, 0.5775, 0.4622, 0.5758, 0.463, 0.5755, 0.4613, 0.5768, 0.4608, 0.5804, 0.4601, 0.5791, 0.4614, 0.578, 0.4601, 0.579, 0.4591, 0.5684, 0.4595, 0.5679, 0.4578, 0.5696, 0.4575, 0.57, 0.4588, 0.5811, 0.4534, 0.5816, 0.4551, 0.5799, 0.4554, 0.5795, 0.4542, 0.5679, 0.4578, 0.5678, 0.456, 0.5696, 0.4562, 0.5696, 0.4575, 0.5816, 0.4551, 0.5817, 0.4569, 0.5799, 0.4567, 0.5799, 0.4554, 0.5718, 0.4503, 0.5735, 0.4498, 0.5738, 0.4515, 0.5725, 0.4519, 0.5753, 0.4496, 0.5771, 0.45, 0.5765, 0.4516, 0.5752, 0.4514, 0.5707, 0.4622, 0.5694, 0.461, 0.5707, 0.4599, 0.5717, 0.4607, 0.5787, 0.4508, 0.5801, 0.452, 0.5787, 0.4531, 0.5777, 0.4522, 0.5682, 0.4543, 0.569, 0.4527, 0.5705, 0.4537, 0.5698, 0.4549, 0.5703, 0.4513, 0.5718, 0.4503, 0.5725, 0.4519, 0.5714, 0.4527, 0.5758, 0.463, 0.5741, 0.4632, 0.5742, 0.4615, 0.5755, 0.4613, 0.5791, 0.4614, 0.5775, 0.4622, 0.5768, 0.4608, 0.578, 0.4601, 0.569, 0.4527, 0.5703, 0.4513, 0.5714, 0.4527, 0.5705, 0.4537, 0.5801, 0.452, 0.5811, 0.4534, 0.5795, 0.4542, 0.5787, 0.4531, 0.5735, 0.4498, 0.5753, 0.4496, 0.5752, 0.4514, 0.5738, 0.4515, 0.5678, 0.456, 0.5682, 0.4543, 0.5698, 0.4549, 0.5696, 0.4562, 0.5817, 0.4569, 0.5813, 0.4586, 0.5796, 0.458, 0.5799, 0.4567, 0.5741, 0.4632, 0.5723, 0.4629, 0.5729, 0.4613, 0.5742, 0.4615, 0.5813, 0.4368, 0.5861, 0.4391, 0.5824, 0.4455, 0.5792, 0.4439, 0.5861, 0.4391, 0.5902, 0.4427, 0.585, 0.4478, 0.5824, 0.4455, 0.5759, 0.4358, 0.5813, 0.4368, 0.5792, 0.4439, 0.5758, 0.4432, 0.5902, 0.4427, 0.5933, 0.4471, 0.5869, 0.4507, 0.585, 0.4478, 0.5933, 0.4471, 0.5951, 0.4522, 0.588, 0.454, 0.5869, 0.4507, 0.5951, 0.4522, 0.5955, 0.4576, 0.5882, 0.4574, 0.588, 0.454, 0.5955, 0.4576, 0.5945, 0.4629, 0.5875, 0.4609, 0.5882, 0.4574, 0.5945, 0.4629, 0.5922, 0.4678, 0.5859, 0.464, 0.5875, 0.4609, 0.5922, 0.4678, 0.5886, 0.4719, 0.5835, 0.4665, 0.5859, 0.464, 0.5886, 0.4719, 0.5842, 0.475, 0.5806, 0.4684, 0.5835, 0.4665, 0.5842, 0.475, 0.5791, 0.4768, 0.5772, 0.4696, 0.5806, 0.4684, 0.5791, 0.4768, 0.5737, 0.4772, 0.5738, 0.4698, 0.5772, 0.4696, 0.5737, 0.4772, 0.5684, 0.4762, 0.5703, 0.4692, 0.5738, 0.4698, 0.5684, 0.4762, 0.5635, 0.4738, 0.5672, 0.4677, 0.5703, 0.4692, 0.5635, 0.4738, 0.5594, 0.4703, 0.5646, 0.4654, 0.5672, 0.4677, 0.5594, 0.4703, 0.5564, 0.4658, 0.5626, 0.4624, 0.5646, 0.4654, 0.5564, 0.4658, 0.5546, 0.4608, 0.5615, 0.4591, 0.5626, 0.4624, 0.5546, 0.4608, 0.5542, 0.4554, 0.5614, 0.4556, 0.5615, 0.4591, 0.5542, 0.4554, 0.5552, 0.4501, 0.5621, 0.4522, 0.5614, 0.4556, 0.5552, 0.4501, 0.5575, 0.4452, 0.5637, 0.4491, 0.5621, 0.4522, 0.5575, 0.4452, 0.561, 0.4411, 0.566, 0.4464, 0.5637, 0.4491, 0.561, 0.4411, 0.5655, 0.438, 0.569, 0.4445, 0.566, 0.4464, 0.5655, 0.438, 0.5705, 0.4362, 0.5723, 0.4434, 0.569, 0.4445, 0.5705, 0.4362, 0.5759, 0.4358, 0.5758, 0.4432, 0.5723, 0.4434])
me_cylinder_002.materials.append(mat_lab_erlenmeyer_a)
me_cylinder_002.use_remesh_preserve_volume = False
me_cylinder_002.use_remesh_preserve_attributes = False
me_cylinder_002.use_mirror_vertex_groups = False
me_cylinder_002.update()

# ---- objects
ob_cone = bpy.data.objects.new('Cone', me_cone)
ob_lab_erlenmeyer_a = bpy.data.objects.new('lab_erlenmeyer_a', me_cylinder_002)

# ---- transforms, parenting, visibility, modifiers, constraints
ob_cone.location = (7.392, 9.157, -0.4611)
ob_cone.rotation_euler = (0.0, -0.0538, 0.0)
ob_cone.scale = (4.494, 4.493, 6.719)
ob_lab_erlenmeyer_a.location = (7.392, 9.157, -8.116)
ob_lab_erlenmeyer_a.lineart.crease_threshold = 0.0

# ---- collection membership
scene.collection.objects.link(ob_cone)
col_collection_1.objects.link(ob_lab_erlenmeyer_a)

# ---- scene / render settings (as saved in the file)
scene.frame_start = 1; scene.frame_end = 250; scene.frame_set(0)
scene.render.engine = 'BLENDER_EEVEE_NEXT'
scene.render.resolution_percentage = 50
scene.render.dither_intensity = 0.0
scene.cycles.use_denoising = False
scene.cycles.samples = 128
scene.cycles.sampling_pattern = 'TABULATED_SOBOL'
scene.cycles.light_sampling_threshold = 0.0
scene.cycles.use_adaptive_sampling = False
scene.cycles.use_light_tree = False
scene.cycles.blur_glossy = 0.0
scene.cycles.sample_clamp_indirect = 0.0
scene.view_settings.view_transform = 'Standard'
bpy.context.view_layer.update()

# ---- added for rendering (the .blend has no active camera and no usable light): camera, sun
cam_auto = bpy.data.cameras.new('AutoCamera')
cam_auto.lens = 50.0
cam_auto.sensor_width = 36.0
cam_auto.clip_end = 1000.0
ob_auto_camera = bpy.data.objects.new('AutoCamera', cam_auto)
scene.collection.objects.link(ob_auto_camera)
ob_auto_camera.location = (26.9962, -14.3679, 15.186)
ob_auto_camera.rotation_euler = (1.09748, -7.21219e-08, 0.694738)
scene.camera = ob_auto_camera
light_auto_sun = bpy.data.lights.new('AutoSun', 'SUN')
light_auto_sun.energy = 3.0
light_auto_sun.angle = 0.0523599
ob_auto_sun = bpy.data.objects.new('AutoSun', light_auto_sun)
scene.collection.objects.link(ob_auto_sun)
ob_auto_sun.rotation_euler = (0.872665, 0.174533, 0.523599)
bpy.context.view_layer.update()
